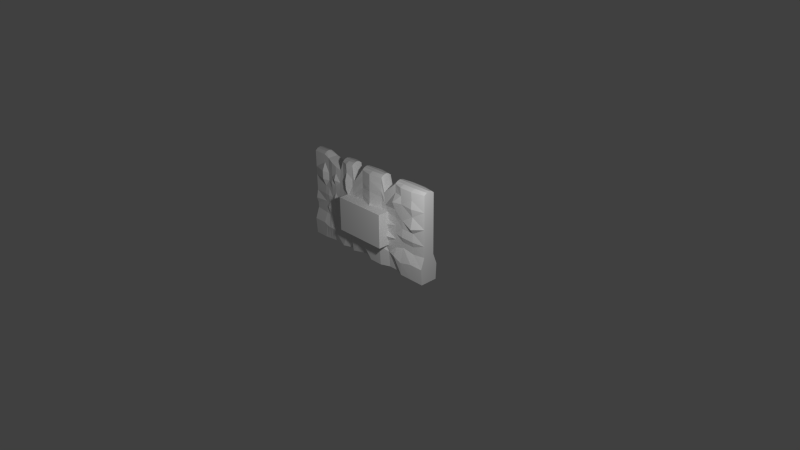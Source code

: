 # Source: wall_with_window.blend  (saved by Blender 2.77.0; exported with 4.5.12 LTS)
import bpy
from mathutils import Matrix  # noqa: F401  (used for matrix-valued properties, if any)

bpy.ops.wm.read_factory_settings(use_empty=True)
scene = bpy.context.scene
scene.name = 'Scene'

# ---- collections
col_collection_1 = bpy.data.collections.new('Collection 1'); scene.collection.children.link(col_collection_1)

# ---- materials (node trees are filled in below, after node groups)
mat_material = bpy.data.materials.new('Material')
mat_material.alpha_threshold = 0.0
mat_material.use_transparent_shadow = False
mat_material.roughness = 0.5

# ---- material node trees

# ---- world
world_world = bpy.data.worlds.new('World'); scene.world = world_world
world_world.color = (0.05088, 0.05088, 0.05088)
world_world.use_sun_shadow = False
world_world.sun_shadow_jitter_overblur = 0.0
world_world.cycles.sampling_method = 'NONE'
world_world.cycles.sample_map_resolution = 256

# ---- cameras
cam_camera = bpy.data.cameras.new('Camera')
cam_camera.clip_end = 100.0
cam_camera.lens = 35.0
cam_camera.sensor_width = 32.0
cam_camera.sensor_height = 18.0
cam_camera.ortho_scale = 7.314
cam_camera.dof.focus_distance = 0.0
cam_camera.dof.aperture_fstop = 128.0

# ---- lights
light_lamp = bpy.data.lights.new('Lamp', 'POINT')
light_lamp.transmission_factor = 0.0
light_lamp.cutoff_distance = 30.0
light_lamp.energy = 100.0
light_lamp.shadow_buffer_clip_start = 1.001
light_lamp.shadow_soft_size = 0.1
light_lamp.shadow_maximum_resolution = 0.006
light_lamp.use_absolute_resolution = True
light_lamp.cycles.use_multiple_importance_sampling = False

# ---- meshes
me_cube = bpy.data.meshes.new('Cube')
me_cube.from_pydata([(-1.0, -1.0, -1.0), (-1.0, -1.0, 1.0), (-1.0, 1.0, -1.0), (-1.0, 1.0, 1.0), (1.0, -1.0, -1.0), (1.0, -1.0, 1.0), (1.0, 1.0, -1.0), (1.0, 1.0, 1.0)], [], [(1, 3, 2, 0), (3, 7, 6, 2), (7, 5, 4, 6), (5, 1, 0, 4), (0, 2, 6, 4), (5, 7, 3, 1)])
me_cube.use_remesh_preserve_volume = False
me_cube.use_remesh_preserve_attributes = False
me_cube.use_mirror_vertex_groups = False
me_cube.update()
me_cube_002 = bpy.data.meshes.new('Cube.002')
me_cube_002.from_pydata([(-1.0, -1.725, -0.6357), (-1.0, 1.725, -0.6357), (-1.0, 1.56, -1.0), (-1.0, -1.572, -1.0), (-1.0, 1.0, -0.3861), (-0.8182, 1.56, -1.0), (-0.8182, -1.572, -1.0), (-1.0, -1.0, -0.3861), (-0.8182, 1.0, -0.4179), (-0.8182, 1.725, -0.6357), (-0.8182, -1.725, -0.6357), (-0.8182, -1.0, -0.4179), (-1.0, 1.0, -0.2592), (-0.8182, 1.0, -0.2592), (-0.7686, 1.725, -0.6724), (-0.7727, 1.47, -1.0), (-0.7686, -1.725, -0.6724), (-0.8182, -1.0, -0.2592), (-1.0, -1.0, -0.2592), (-0.7646, 0.9464, -0.4298), (-0.7727, -1.482, -1.0), (-0.7646, -0.9464, -0.4298), (-1.0, 1.301, -0.1324), (-0.8182, 1.0, -0.1324), (-0.7605, 1.231, -0.2592), (-0.7191, 1.725, -0.6957), (-0.7273, 1.381, -1.0), (-0.7191, -1.725, -0.6957), (-0.8182, -1.0, -0.1324), (-0.7605, -1.231, -0.2592), (-1.0, -1.301, -0.1324), (-0.7564, 1.0, -0.1324), (-0.7028, 1.0, -0.2592), (-0.7273, -1.392, -1.0), (-0.7564, -1.0, -0.1324), (-0.7028, -1.0, -0.2592), (-1.0, 1.0, 0.05635), (-0.8182, 1.161, 0.05635), (-0.7109, 0.8927, -0.3861), (-0.6696, 1.725, -0.6957), (-0.6818, 1.291, -1.0), (-0.7109, -0.8927, -0.3861), (-0.6696, -1.725, -0.6957), (-1.0, -1.0, 0.05635), (-0.8182, -1.161, 0.05635), (-0.7537, 1.181, 0.04665), (-0.6946, 1.0, -0.1324), (-0.6573, 0.8391, -0.4378), (-0.6818, -1.302, -1.0), (-0.7537, -1.181, 0.04665), (-0.6946, -1.0, -0.1324), (-0.6573, -0.8391, -0.4378), (-1.0, 1.0, 0.2451), (-0.8182, 1.0, 0.2451), (-0.751, 1.0, 0.2257), (-0.6892, 1.03, 0.03696), (-0.6328, 1.0, -0.1324), (-0.6451, 1.176, -0.2592), (-0.62, 1.725, -0.6957), (-0.6364, 1.201, -1.0), (-0.62, -1.725, -0.6957), (-0.8182, -1.0, 0.2451), (-0.6892, -1.03, 0.03696), (-0.751, -1.0, 0.2257), (-0.6328, -1.0, -0.1324), (-0.6451, -1.176, -0.2592), (-1.0, -1.0, 0.2451), (-0.5874, 1.0, -0.2592), (-0.6364, -1.213, -1.0), (-0.5874, -1.0, -0.2592), (-1.0, 1.0, 0.4338), (-0.7482, 1.0, 0.4047), (-0.6837, 1.059, 0.2063), (-0.6037, 0.7855, -0.4378), (-0.6247, 1.365, 0.02726), (-0.4545, 1.56, -1.0), (-0.6037, -0.7855, -0.4378), (-0.4545, -1.572, -1.0), (-1.0, -1.0, 0.4338), (-0.7482, -1.0, 0.4047), (-0.6837, -1.059, 0.2063), (-0.6247, -1.365, 0.02726), (-0.8182, 1.6, 0.4338), (-0.6165, 1.059, 0.1869), (-0.4545, 1.0, -0.3861), (-0.5602, 1.0, 0.01756), (-0.5711, 1.0, -0.1324), (-0.4545, 1.725, -0.6357), (-0.4545, -1.0, -0.3861), (-0.4545, -1.725, -0.6357), (-0.8182, -1.6, 0.4338), (-0.6165, -1.059, 0.1869), (-0.5602, -1.0, 0.01756), (-0.5711, -1.0, -0.1324), (-1.0, 1.0, 0.6225), (-0.6783, 1.213, 0.3756), (-0.7455, 1.0, 0.5837), (-0.6084, 1.089, 0.3465), (-0.4545, 1.0, -0.1324), (-0.4545, 1.121, -0.2592), (-0.3636, 1.725, -0.6357), (-0.3636, 1.095, -1.0), (-0.3636, -1.725, -0.6357), (-1.0, -1.0, 0.6225), (-0.7455, -1.0, 0.5837), (-0.6783, -1.213, 0.3756), (-0.6084, -1.089, 0.3465), (-0.4545, -1.0, -0.1324), (-0.4545, -1.121, -0.2592), (-0.8182, 1.6, 0.6225), (-0.6729, 1.119, 0.545), (-0.5384, 1.0, 0.3174), (-0.5493, 1.0, 0.1675), (-0.3636, 1.0, -0.2592), (-0.3636, -1.107, -1.0), (-0.8182, -1.6, 0.6225), (-0.6729, -1.119, 0.545), (-0.5384, -1.0, 0.3174), (-0.5493, -1.0, 0.1675), (-0.3636, -1.0, -0.2592), (-1.0, 1.0, 0.8113), (-0.8182, 1.0, 0.8113), (-0.6674, 1.149, 0.7143), (-0.5275, 1.0, 0.4674), (-0.3636, 1.0, -0.3861), (-0.4545, 1.127, 0.05635), (-0.2727, 1.725, -0.6317), (-0.2727, 0.6299, -1.0), (-0.3636, -1.0, -0.3861), (-0.2727, -1.725, -0.6317), (-0.8182, -1.0, 0.8113), (-0.6674, -1.149, 0.7143), (-0.5275, -1.0, 0.4674), (-0.4545, -1.127, 0.05635), (-1.0, -1.0, 0.8113), (-0.6002, 1.5, 0.5062), (-0.592, 1.149, 0.6658), (-0.7428, 1.0, 0.7628), (-0.4545, 1.0, 0.2451), (-0.4545, 1.0, 0.4338), (-0.3554, 1.0, -0.3915), (-0.3554, 1.253, -0.4785), (-0.2884, 1.125, -0.4785), (-0.3636, 1.057, 0.05635), (-0.3636, 1.0, -0.1324), (-0.3554, 1.0, -0.2761), (-0.2727, 1.128, -0.4785), (-0.2727, -0.6414, -1.0), (-0.2884, -1.125, -0.4785), (-0.3554, -1.253, -0.4785), (-0.3554, -1.0, -0.3915), (-0.2727, -1.128, -0.4785), (-0.7428, -1.0, 0.7628), (-0.592, -1.149, 0.6658), (-0.6002, -1.5, 0.5062), (-0.4545, -1.0, 0.4338), (-0.4545, -1.0, 0.2451), (-0.3636, -1.057, 0.05635), (-0.3636, -1.0, -0.1324), (-0.3554, -1.0, -0.2592), (-0.3554, -1.0, -0.3746), (-1.0, 0.0, 1.062), (-1.0, 1.0, 1.0), (-0.5839, 1.178, 0.8254), (-0.662, 1.178, 0.8836), (-0.7401, 1.0, 0.9418), (-0.4545, 1.0, 0.6225), (-0.3636, 1.114, 0.2451), (-0.3554, 1.019, -0.2592), (-0.3554, 1.019, -0.1438), (-0.255, 1.56, -1.0), (-0.2695, 1.128, -0.4785), (-0.2546, 1.725, -0.6317), (-0.2546, -1.725, -0.6317), (-0.2695, -1.128, -0.4785), (-0.255, -1.572, -1.0), (-1.0, -1.0, 1.0), (-0.7401, -1.0, 0.9418), (-0.662, -1.178, 0.8836), (-0.5839, -1.178, 0.8254), (-0.4545, -1.0, 0.6225), (-0.3636, -1.114, 0.2451), (-0.3554, -1.0, -0.1438), (-1.0, -0.5, 1.047), (-1.0, 0.5, 1.049), (-0.8182, 1.0, 1.0), (-0.5058, 1.0, 0.7672), (-0.5166, 1.0, 0.6173), (-0.3636, 1.588, 0.4338), (-0.3554, 1.0, -0.115), (-0.3554, 1.05, 0.05206), (-0.3554, 1.051, 0.07017), (-0.3554, 1.101, 0.2382), (-0.2543, 1.128, -0.4785), (-0.2543, -1.128, -0.4785), (-0.8182, -1.0, 1.0), (-0.5058, -1.0, 0.7672), (-0.5166, -1.0, 0.6173), (-0.3636, -1.588, 0.4338), (-0.3554, -1.101, 0.2382), (-0.3554, -1.051, 0.07017), (-0.3554, -1.05, 0.05206), (-0.3554, -1.0, -0.115), (-0.8182, 0.0, 1.062), (-0.8182, 0.5, 1.049), (-0.4545, 1.0, 0.8113), (-0.3636, 1.665, 0.6225), (-0.3554, 1.102, 0.2557), (-0.08213, 1.725, -0.6357), (-0.2245, 1.125, -0.4785), (-0.08213, 0.6439, -1.0), (-0.08213, -1.725, -0.6357), (-0.2245, -1.125, -0.4785), (-0.8182, -0.5, 1.047), (-0.3636, -1.665, 0.6225), (-0.4545, -1.0, 0.8113), (-0.3554, -1.102, 0.2557), (-0.2824, 1.0, 0.5094), (-0.3463, 1.089, 0.3015), (-0.3554, 1.177, 0.3015), (-0.3554, 1.102, 0.2718), (-0.3636, 1.284, 0.8113), (-0.2792, 1.0, 0.673), (-0.08213, 1.268, -0.4785), (-0.08213, -0.6554, -1.0), (-0.08213, -1.268, -0.4785), (-0.4545, 0.0, 1.062), (-0.3554, -1.102, 0.2718), (-0.3554, -1.177, 0.3015), (-0.3463, -1.089, 0.3015), (-0.2824, -1.0, 0.5094), (-0.2792, -1.0, 0.673), (-0.3636, -1.284, 0.8113), (-0.4545, 1.0, 1.0), (-0.2856, 1.0, 0.3459), (-0.32, 1.05, 0.3015), (0.08376, 1.56, -1.0), (0.03341, 1.633, -0.4785), (0.08376, -1.572, -1.0), (0.03341, -1.633, -0.4785), (-0.4545, -0.5, 1.047), (-0.4545, 0.5, 1.049), (-0.4545, -1.0, 1.0), (-0.32, -1.05, 0.3015), (-0.2856, -1.0, 0.3459), (-0.2523, 1.0, 0.4547), (-0.2526, 1.0, 0.3628), (-0.2865, 1.0, 0.3015), (-0.3636, 1.341, 1.0), (-0.2759, 1.0, 0.8365), (0.08376, 1.725, -0.6012), (0.08376, 1.64, -0.4785), (0.08376, -1.725, -0.6012), (0.08376, -1.64, -0.4785), (-0.3636, 0.0, 1.062), (-0.2523, -1.0, 0.4547), (-0.2865, -1.0, 0.3015), (-0.2526, -1.0, 0.3628), (-0.2759, -1.0, 0.8365), (-0.3636, -1.341, 1.0), (-0.3636, 0.6703, 1.049), (-0.2521, 1.0, 0.5465), (-0.2662, 1.0, 0.3015), (-0.2528, 1.0, 0.3015), (-0.2727, 1.0, 1.0), (0.2656, 1.56, -1.0), (0.172, 1.657, -0.4785), (0.2656, 1.725, -0.5511), (0.2656, -1.572, -1.0), (0.2656, -1.725, -0.5511), (0.172, -1.657, -0.4785), (-0.3636, -0.6703, 1.047), (-0.2521, -1.0, 0.5465), (-0.2662, -1.0, 0.3015), (-0.2528, -1.0, 0.3015), (-0.2727, -1.0, 1.0), (-0.08213, 1.0, 0.5923), (-0.08213, 1.053, 0.7282), (-0.08213, 1.166, 0.4563), (-0.2248, 1.027, 0.3015), (-0.2518, 1.0, 0.6384), (0.2656, 1.406, -0.4785), (0.2656, -1.406, -0.4785), (-0.2727, -0.5, 1.047), (-0.2727, 0.5, 1.049), (-0.08213, -1.053, 0.7282), (-0.08213, -1.0, 0.5923), (-0.2248, -1.027, 0.3015), (-0.08213, -1.166, 0.4563), (-0.2518, -1.0, 0.6384), (-0.08213, 1.0, 0.8641), (-0.08213, 1.0, 0.3204), (-0.1476, 1.0, 0.3015), (0.3794, 1.725, -0.6357), (0.3114, 1.406, -0.4785), (0.3892, 0.3226, -1.0), (0.3794, -1.032, -0.6357), (0.3077, -1.012, -0.4785), (-0.2727, 0.0, 1.062), (-0.08213, -1.0, 0.8641), (-0.1476, -1.0, 0.3015), (-0.08213, -1.0, 0.3204), (0.08376, 1.51, 0.6212), (0.08376, 1.455, 0.8737), (0.08376, 1.565, 0.3686), (-0.1051, 1.0, 0.3015), (-0.08213, 1.0, 1.0), (0.3733, 1.268, -0.4785), (0.3892, -0.9229, -1.0), (0.3733, -1.012, -0.4785), (0.08376, -1.51, 0.6212), (0.08376, -1.455, 0.8737), (-0.1051, -1.0, 0.3015), (0.08376, -1.565, 0.3686), (-0.08213, -1.0, 1.0), (0.08376, 1.537, 0.4949), (0.08376, 1.482, 0.7475), (0.08376, 1.427, 1.0), (-0.08213, 1.0, 0.3015), (0.02324, 1.359, 0.3015), (-0.08213, 0.5, 1.049), (0.5128, 0.3226, -1.0), (0.3748, 1.266, -0.4785), (0.3748, 1.0, -0.3887), (0.5128, 1.0, -0.4576), (0.5128, -0.9229, -1.0), (0.5128, -1.0, -0.4576), (0.3748, -1.0, -0.3887), (0.3748, -1.012, -0.4785), (0.08376, -1.482, 0.7475), (0.08376, -1.427, 1.0), (0.08376, -1.537, 0.4949), (-0.08213, -1.0, 0.3015), (0.02324, -1.359, 0.3015), (-0.08213, -0.5, 1.047), (0.2656, 1.0, 0.5546), (0.2656, 1.122, 0.7031), (0.2656, 1.0, 0.8515), (0.08376, 1.697, 0.3015), (0.2656, 1.0, 0.4062), (-0.08213, 0.0, 1.062), (0.08376, 0.7136, 1.049), (0.5128, 1.836, -0.6357), (0.3748, 1.0, -0.3815), (0.5128, 1.0, -0.2592), (0.5128, -1.637, -0.6357), (0.5128, -1.0, -0.2592), (0.3748, -1.0, -0.3815), (0.2656, -1.122, 0.7031), (0.2656, -1.0, 0.8515), (0.2656, -1.0, 0.5546), (0.08376, -1.697, 0.3015), (0.2656, -1.0, 0.4062), (0.08376, -0.7136, 1.047), (0.2656, 1.0, 1.0), (0.1309, 1.419, 0.3015), (0.1939, 1.223, 0.3015), (0.2656, 1.0, 0.3015), (0.08376, 0.0, 1.062), (0.6364, 1.56, -1.0), (0.6364, 1.725, -0.7091), (0.3748, 1.45, -0.2592), (0.6364, 1.0, -0.3861), (0.6364, -1.572, -1.0), (0.6364, -1.0, -0.3861), (0.3748, -1.45, -0.2592), (0.2656, -1.0, 1.0), (0.1309, -1.419, 0.3015), (0.2656, -1.0, 0.3015), (0.1939, -1.223, 0.3015), (0.3208, 1.0, 0.3015), (0.3263, 1.0, 0.3015), (0.3243, 1.0, 0.4208), (0.3178, 1.0, 0.5592), (0.3114, 1.0, 0.6975), (0.2943, 1.0, 0.3015), (0.2656, 0.5, 1.049), (0.3748, 1.0, -0.1516), (0.6364, 1.0, -0.2592), (0.6364, -1.725, -0.7091), (0.6364, -1.0, -0.2592), (0.3748, -1.0, -0.1516), (0.3243, -1.0, 0.4208), (0.3178, -1.0, 0.5592), (0.3114, -1.0, 0.6975), (0.3263, -1.0, 0.3015), (0.3208, -1.0, 0.3015), (0.2943, -1.0, 0.3015), (0.2656, -0.5, 1.047), (0.3299, 1.0, 0.3015), (0.2656, 0.0, 1.062), (0.8182, 1.56, -1.0), (0.8182, 1.725, -0.6357), (0.3748, 1.0, -0.1324), (0.5128, 1.0, -0.1324), (0.8182, 1.0, -0.2592), (0.8182, -1.572, -1.0), (0.8182, -1.725, -0.6357), (0.8182, -1.0, -0.2592), (0.5128, -1.0, -0.1324), (0.3748, -1.0, -0.1324), (0.3299, -1.0, 0.3015), (0.5128, 1.193, 0.4338), (0.3536, 1.024, 0.3015), (0.5128, 1.0, 0.8113), (0.8182, 1.0, -0.4298), (0.3748, 1.0, -0.1038), (0.5128, 1.0, 0.05635), (0.6364, 1.305, -0.1324), (0.8182, -1.0, -0.4298), (0.6364, -1.305, -0.1324), (0.5128, -1.0, 0.05635), (0.3748, -1.0, -0.1038), (0.5128, -1.0, 0.8113), (0.3536, -1.024, 0.3015), (0.5128, -1.193, 0.4338), (0.5128, 1.739, 0.6225), (0.5128, 1.0, 0.2451), (0.3748, 1.0, 0.2735), (0.3748, 1.029, 0.3015), (0.5128, 1.0, 1.0), (1.0, 1.56, -1.0), (1.0, 1.725, -0.6357), (0.3748, 1.227, 0.0152), (0.6364, 1.082, 0.05635), (1.0, 1.0, -0.3861), (0.8182, 1.305, -0.1324), (1.0, -1.572, -1.0), (1.0, -1.725, -0.6357), (0.8182, -1.305, -0.1324), (1.0, -1.0, -0.3861), (0.6364, -1.082, 0.05635), (0.3748, -1.227, 0.0152), (0.5128, -1.739, 0.6225), (0.5128, -1.0, 0.2451), (0.3748, -1.029, 0.3015), (0.3748, -1.0, 0.2735), (0.5128, -1.0, 1.0), (0.6364, 1.329, 0.6225), (0.6364, 1.164, 0.2451), (0.3748, 1.0, 0.1658), (0.6364, 1.411, 0.8113), (0.5128, 0.5, 1.049), (0.5128, 0.0, 1.062), (0.3748, 1.0, 0.1254), (1.0, 1.0, -0.2592), (1.0, 1.0, -0.1324), (1.0, -1.0, -0.1324), (1.0, -1.0, -0.2592), (0.3748, -1.0, 0.1254), (0.6364, -1.411, 0.8113), (0.3748, -1.0, 0.1658), (0.6364, -1.164, 0.2451), (0.6364, -1.329, 0.6225), (0.5128, -0.5, 1.047), (0.6364, 1.247, 0.4338), (0.6364, 0.7465, 1.049), (0.6364, 1.493, 1.0), (0.8182, 1.082, 0.05635), (0.8182, -1.082, 0.05635), (0.6364, -1.247, 0.4338), (0.6364, -1.493, 1.0), (0.6364, -0.7465, 1.047), (0.8182, 1.247, 0.4338), (0.8182, 1.411, 0.8113), (0.6364, 0.0, 1.062), (1.0, 1.0, 0.05635), (1.0, -1.0, 0.05635), (0.8182, -1.411, 0.8113), (0.8182, -1.247, 0.4338), (0.8182, 1.58, 0.6225), (0.8182, 1.725, 0.1711), (0.8182, 0.7465, 1.049), (0.8182, 1.493, 1.0), (1.0, 1.0, 0.2451), (1.0, -1.0, 0.2451), (0.8182, -1.725, 0.1711), (0.8182, -1.58, 0.6225), (0.8182, -1.493, 1.0), (0.8182, -0.7465, 1.047), (0.8182, 0.0, 1.062), (1.0, 1.0, 0.6225), (1.0, 1.0, 1.0), (1.0, -1.0, 0.6225), (1.0, -1.0, 1.0), (1.0, 1.0, 0.4338), (1.0, 1.0, 0.8113), (1.0, 0.5, 1.049), (1.0, -1.0, 0.4338), (1.0, -1.0, 0.8113), (1.0, -0.5, 1.047), (1.0, 0.0, 1.062)], [], [(0, 1, 2), (3, 0, 2), (4, 1, 0), (2, 1, 5), (2, 5, 3), (3, 6, 0), (7, 4, 0), (1, 4, 8), (1, 9, 5), (5, 6, 3), (6, 10, 0), (7, 0, 11), (12, 4, 7), (9, 1, 8), (8, 4, 13), (5, 9, 14), (5, 15, 6), (10, 6, 16), (0, 10, 11), (7, 11, 17), (18, 12, 7), (4, 12, 13), (9, 8, 14), (8, 13, 19), (15, 5, 14), (15, 20, 6), (10, 16, 11), (6, 20, 16), (18, 7, 17), (11, 21, 17), (22, 12, 18), (13, 12, 23), (8, 19, 14), (13, 24, 19), (15, 14, 25), (15, 26, 20), (16, 21, 11), (16, 20, 27), (18, 17, 28), (21, 29, 17), (30, 22, 18), (12, 22, 23), (13, 23, 31), (14, 19, 25), (24, 13, 31), (19, 24, 32), (26, 15, 25), (26, 33, 20), (16, 27, 21), (20, 33, 27), (30, 18, 28), (28, 17, 34), (29, 21, 35), (17, 29, 34), (36, 22, 30), (22, 36, 23), (23, 37, 31), (19, 38, 25), (24, 31, 32), (38, 19, 32), (26, 25, 39), (26, 40, 33), (27, 41, 21), (27, 33, 42), (30, 28, 43), (28, 34, 44), (29, 35, 34), (21, 41, 35), (43, 36, 30), (36, 37, 23), (37, 45, 31), (25, 38, 39), (31, 46, 32), (38, 32, 47), (40, 26, 39), (40, 48, 33), (27, 42, 41), (33, 48, 42), (28, 44, 43), (34, 49, 44), (35, 50, 34), (41, 51, 35), (52, 36, 43), (37, 36, 53), (45, 37, 54), (31, 45, 55), (38, 47, 39), (46, 31, 55), (32, 46, 56), (32, 57, 47), (40, 39, 58), (40, 59, 48), (42, 51, 41), (42, 48, 60), (43, 44, 61), (49, 34, 62), (44, 49, 63), (50, 35, 64), (34, 50, 62), (51, 65, 35), (66, 52, 43), (36, 52, 53), (37, 53, 54), (45, 54, 55), (39, 47, 58), (46, 55, 56), (57, 32, 56), (47, 57, 67), (59, 40, 58), (59, 68, 48), (42, 60, 51), (48, 68, 60), (66, 43, 61), (61, 44, 63), (49, 62, 63), (50, 64, 62), (35, 65, 64), (65, 51, 69), (70, 52, 66), (52, 70, 53), (54, 53, 71), (54, 72, 55), (47, 73, 58), (55, 74, 56), (57, 56, 67), (73, 47, 67), (59, 58, 75), (59, 75, 68), (60, 76, 51), (68, 77, 60), (66, 61, 78), (61, 63, 79), (62, 80, 63), (64, 81, 62), (65, 69, 64), (51, 76, 69), (78, 70, 66), (70, 82, 53), (54, 71, 72), (53, 82, 71), (55, 72, 83), (58, 73, 84), (74, 55, 83), (56, 74, 85), (56, 86, 67), (73, 67, 84), (58, 87, 75), (75, 77, 68), (76, 60, 88), (77, 89, 60), (61, 90, 78), (90, 61, 79), (63, 80, 79), (80, 62, 91), (81, 64, 92), (62, 81, 91), (69, 93, 64), (76, 88, 69), (94, 70, 78), (70, 94, 82), (71, 95, 72), (71, 82, 96), (83, 72, 97), (87, 58, 84), (74, 83, 85), (86, 56, 85), (67, 86, 98), (67, 99, 84), (75, 87, 100), (75, 101, 77), (60, 89, 88), (89, 77, 102), (78, 90, 103), (90, 79, 104), (80, 105, 79), (80, 91, 106), (81, 92, 91), (64, 93, 92), (93, 69, 107), (88, 108, 69), (103, 94, 78), (94, 109, 82), (95, 71, 110), (72, 95, 97), (71, 96, 110), (82, 109, 96), (83, 97, 111), (87, 84, 100), (83, 112, 85), (86, 85, 98), (99, 67, 98), (84, 99, 113), (101, 75, 100), (101, 114, 77), (89, 102, 88), (77, 114, 102), (90, 115, 103), (115, 90, 104), (104, 79, 116), (105, 80, 106), (79, 105, 116), (106, 91, 117), (92, 118, 91), (93, 107, 92), (69, 108, 107), (108, 88, 119), (120, 94, 103), (109, 94, 121), (95, 110, 97), (110, 96, 122), (109, 121, 96), (112, 83, 111), (111, 97, 123), (84, 124, 100), (85, 112, 125), (85, 125, 98), (99, 98, 113), (124, 84, 113), (101, 100, 126), (101, 127, 114), (102, 128, 88), (102, 114, 129), (103, 115, 130), (115, 104, 130), (104, 116, 131), (105, 106, 116), (106, 117, 132), (91, 118, 117), (92, 133, 118), (107, 133, 92), (108, 119, 107), (88, 128, 119), (134, 120, 103), (94, 120, 121), (110, 135, 97), (110, 122, 136), (96, 137, 122), (121, 137, 96), (112, 111, 138), (111, 123, 139), (97, 135, 123), (100, 124, 140, 141, 142), (112, 138, 125), (98, 125, 143), (98, 144, 113), (140, 124, 113, 145), (127, 101, 126), (146, 126, 100, 142), (127, 147, 114), (128, 102, 148, 149, 150), (148, 102, 129, 151), (114, 147, 129), (134, 103, 130), (104, 152, 130), (152, 104, 131), (131, 116, 153), (106, 154, 116), (154, 106, 132), (117, 155, 132), (118, 156, 117), (133, 156, 118), (133, 107, 157), (119, 158, 107), (159, 119, 128, 160), (134, 161, 120), (120, 162, 121), (135, 110, 136), (136, 122, 163), (122, 137, 164), (137, 121, 165), (111, 139, 138), (123, 166, 139), (135, 136, 123), (125, 138, 167), (144, 98, 143), (143, 125, 167), (168, 113, 144, 169), (145, 113, 168), (127, 126, 170), (171, 172, 126, 146), (127, 170, 147), (160, 128, 150), (151, 129, 173, 174), (147, 175, 129), (134, 130, 176), (130, 152, 177), (152, 131, 178), (131, 153, 179), (116, 154, 153), (154, 132, 153), (156, 155, 117), (155, 180, 132), (156, 133, 181), (133, 157, 181), (107, 158, 157), (182, 158, 119, 159), (161, 134, 183), (120, 161, 184), (184, 162, 120), (162, 185, 121), (136, 163, 186), (122, 164, 163), (137, 165, 164), (121, 185, 165), (138, 139, 167), (123, 187, 166), (139, 166, 188), (136, 187, 123), (189, 144, 143, 190), (191, 143, 167, 192), (169, 144, 189), (126, 172, 170), (193, 172, 171), (170, 175, 147), (175, 173, 129), (174, 173, 194), (183, 134, 176), (130, 195, 176), (195, 130, 177), (177, 152, 178), (178, 131, 179), (179, 153, 196), (132, 197, 153), (156, 181, 155), (155, 198, 180), (132, 180, 197), (199, 181, 157, 200), (201, 157, 158, 202), (202, 158, 182), (203, 161, 183), (204, 184, 161), (185, 162, 184), (187, 136, 186), (186, 163, 179), (163, 164, 178), (164, 165, 177), (165, 185, 204), (139, 188, 167), (187, 205, 166), (166, 206, 188), (190, 143, 191), (167, 207, 192), (170, 172, 208), (209, 208, 172, 193), (170, 210, 175), (173, 175, 211), (194, 173, 211, 212), (213, 183, 176), (195, 213, 176), (213, 195, 177), (178, 164, 177), (179, 163, 178), (196, 186, 179), (153, 197, 196), (181, 198, 155), (198, 214, 180), (180, 215, 197), (216, 181, 199), (200, 157, 201), (213, 203, 183), (203, 204, 161), (204, 185, 184), (187, 186, 205), (203, 177, 165), (165, 204, 203), (167, 188, 217, 218, 219, 220), (166, 205, 221), (206, 166, 221), (188, 206, 222), (207, 167, 220), (210, 170, 208), (223, 208, 209), (210, 224, 175), (175, 224, 211), (212, 211, 225), (177, 203, 213), (196, 226, 186), (197, 215, 196), (198, 181, 227, 228, 229, 230), (214, 198, 231), (180, 214, 232), (215, 180, 232), (181, 216, 227), (186, 233, 205), (217, 188, 222), (234, 235, 218, 217), (205, 233, 221), (206, 221, 222), (210, 208, 236), (237, 208, 223), (210, 236, 224), (224, 238, 211), (225, 211, 239), (226, 196, 240), (186, 226, 241), (215, 242, 196), (198, 230, 231), (243, 244, 230, 229), (214, 231, 232), (215, 232, 242), (241, 233, 186), (217, 222, 245), (234, 217, 246), (235, 234, 247), (233, 248, 221), (221, 249, 222), (208, 250, 236), (251, 250, 208, 237), (236, 238, 224), (238, 252, 211), (239, 211, 252, 253), (254, 226, 240), (240, 196, 242), (226, 254, 241), (231, 230, 255), (256, 244, 243), (230, 244, 257), (231, 258, 232), (232, 259, 242), (241, 260, 233), (246, 217, 245), (245, 222, 261), (262, 234, 246, 263), (247, 234, 262), (260, 248, 233), (221, 248, 264), (249, 221, 264), (222, 249, 261), (236, 250, 265), (266, 267, 250, 251), (236, 265, 238), (238, 268, 252), (253, 252, 269, 270), (271, 254, 240), (271, 240, 242), (254, 260, 241), (231, 255, 272), (230, 257, 255), (273, 244, 256), (274, 257, 244, 273), (258, 231, 272), (232, 258, 275), (259, 232, 275), (259, 271, 242), (246, 245, 276), (245, 261, 277), (263, 246, 278, 279), (264, 248, 260), (249, 264, 280), (261, 249, 280), (250, 267, 265), (281, 267, 266), (265, 268, 238), (268, 269, 252), (270, 269, 282), (271, 283, 254), (284, 260, 254), (255, 285, 272), (257, 286, 255), (287, 288, 257, 274), (258, 272, 289), (275, 258, 289), (259, 275, 271), (246, 276, 278), (245, 277, 276), (261, 290, 277), (279, 278, 291, 292), (284, 264, 260), (280, 264, 284), (261, 280, 290), (265, 267, 293), (294, 267, 281), (265, 295, 268), (269, 268, 296), (282, 269, 296, 297), (275, 283, 271), (283, 298, 254), (298, 284, 254), (286, 285, 255), (285, 299, 272), (288, 286, 257), (300, 301, 288, 287), (272, 299, 289), (283, 275, 289), (278, 276, 302), (276, 277, 302), (277, 290, 303), (291, 278, 304), (292, 291, 305), (280, 284, 298), (280, 306, 290), (295, 265, 293), (307, 293, 267, 294), (295, 308, 268), (268, 308, 296), (297, 296, 309), (289, 298, 283), (286, 310, 285), (299, 285, 311), (286, 288, 310), (312, 301, 300), (301, 313, 288), (299, 314, 289), (315, 278, 302), (277, 316, 302), (316, 277, 303), (303, 290, 317), (318, 291, 304, 319), (278, 315, 304), (305, 291, 318), (298, 289, 280), (320, 306, 280), (290, 306, 317), (295, 293, 321), (293, 307, 322, 323, 324), (295, 321, 308), (308, 325, 296), (309, 296, 326, 327, 328), (310, 329, 285), (299, 311, 330), (285, 329, 311), (288, 331, 310), (332, 301, 312), (333, 313, 301, 332), (313, 331, 288), (314, 299, 330), (334, 289, 314), (315, 302, 335), (302, 316, 336), (316, 303, 336), (303, 317, 337), (319, 304, 338), (304, 315, 339), (289, 340, 280), (280, 340, 320), (320, 341, 306), (341, 317, 306), (293, 342, 321), (342, 293, 324), (343, 344, 324, 323), (321, 325, 308), (325, 345, 296), (296, 345, 326), (327, 326, 346, 347), (329, 310, 348), (311, 349, 330), (329, 348, 311), (310, 331, 350), (351, 313, 333), (331, 313, 352), (330, 353, 314), (353, 334, 314), (340, 289, 334), (339, 315, 335), (335, 302, 336), (303, 337, 336), (317, 354, 337), (338, 304, 355), (356, 304, 339, 357), (340, 358, 320), (358, 341, 320), (354, 317, 341), (321, 342, 359), (342, 324, 360), (361, 344, 343), (324, 344, 362), (325, 321, 363), (325, 363, 345), (326, 345, 364), (326, 364, 346), (347, 346, 365), (310, 350, 348), (348, 349, 311), (349, 366, 330), (331, 352, 350), (367, 313, 351), (368, 352, 313, 369), (330, 366, 353), (353, 358, 334), (358, 340, 334), (370, 339, 335, 371), (335, 336, 372), (336, 337, 373), (337, 354, 374), (355, 304, 356), (357, 339, 375), (376, 341, 358), (376, 354, 341), (321, 359, 363), (342, 360, 359), (324, 362, 360), (377, 344, 361), (344, 378, 362), (363, 379, 345), (345, 379, 364), (364, 380, 346), (365, 346, 381), (348, 350, 382), (349, 348, 383), (366, 349, 384), (385, 350, 352, 386), (369, 313, 367), (387, 352, 368), (366, 388, 353), (353, 388, 358), (375, 339, 370), (371, 335, 372, 389), (372, 336, 373), (373, 337, 374), (374, 354, 376), (390, 376, 358), (359, 391, 363), (359, 360, 391), (360, 362, 392), (393, 394, 344, 377), (344, 394, 378), (362, 378, 395), (363, 396, 379), (379, 397, 364), (380, 364, 398), (346, 380, 399), (381, 346, 399, 400), (348, 382, 383), (401, 382, 350, 385), (349, 383, 384), (388, 366, 384), (386, 352, 387), (388, 390, 358), (389, 372, 402, 403), (372, 373, 404), (373, 374, 404), (374, 376, 390), (391, 396, 363), (360, 392, 391), (362, 405, 392), (406, 407, 394, 393), (394, 408, 378), (405, 362, 395), (378, 408, 395), (396, 397, 379), (397, 409, 364), (380, 398, 410), (364, 409, 398), (380, 410, 399), (400, 399, 411, 412), (383, 382, 413), (414, 415, 382, 401), (383, 413, 384), (384, 390, 388), (372, 416, 402), (403, 402, 417, 418, 419), (416, 372, 404), (374, 420, 404), (390, 384, 374), (391, 421, 396), (391, 392, 421), (392, 405, 422), (423, 407, 406), (394, 407, 424), (408, 394, 424), (405, 395, 425), (408, 426, 395), (396, 427, 397), (397, 428, 409), (398, 429, 410), (409, 430, 398), (399, 410, 431), (411, 399, 431), (412, 411, 432), (382, 433, 413), (434, 415, 414, 435, 436), (415, 433, 382), (413, 437, 384), (402, 416, 438), (417, 402, 439), (418, 417, 440), (416, 404, 441), (442, 420, 374), (404, 420, 441), (384, 443, 374), (421, 427, 396), (392, 422, 421), (405, 425, 422), (444, 407, 423), (407, 417, 424), (408, 424, 426), (395, 445, 425), (395, 426, 446), (427, 428, 397), (428, 430, 409), (429, 398, 447), (410, 429, 431), (430, 448, 398), (411, 431, 434), (432, 411, 449), (413, 433, 450), (451, 434, 436), (434, 452, 415), (433, 415, 453), (413, 450, 437), (454, 384, 437), (455, 402, 438), (438, 416, 441), (417, 439, 424), (402, 455, 439), (440, 417, 407, 444), (374, 443, 442), (442, 456, 420), (420, 457, 441), (443, 384, 454), (428, 427, 421), (422, 428, 421), (425, 430, 422), (424, 458, 426), (445, 395, 446), (445, 448, 425), (426, 458, 446), (430, 428, 422), (429, 447, 459), (398, 448, 447), (429, 459, 431), (448, 430, 425), (449, 411, 434, 451), (431, 452, 434), (433, 453, 450), (452, 460, 415), (415, 460, 453), (450, 461, 437), (462, 454, 437), (455, 438, 463), (438, 441, 464), (424, 439, 458), (439, 455, 463), (443, 465, 442), (465, 456, 442), (456, 457, 420), (441, 457, 464), (465, 443, 454), (446, 447, 445), (447, 448, 445), (458, 466, 446), (447, 467, 459), (431, 459, 452), (450, 453, 468), (460, 452, 469), (460, 469, 453), (450, 468, 461), (461, 462, 437), (462, 465, 454), (438, 470, 463), (470, 438, 464), (439, 471, 458), (471, 439, 463), (472, 456, 465), (473, 457, 456), (457, 473, 464), (467, 447, 446), (466, 458, 474), (466, 467, 446), (459, 467, 475), (459, 476, 452), (453, 477, 468), (452, 476, 469), (469, 477, 453), (468, 478, 461), (479, 462, 461), (480, 465, 462), (463, 470, 481), (470, 464, 481), (458, 471, 474), (471, 463, 474), (480, 472, 465), (472, 473, 456), (464, 473, 482), (474, 475, 466), (475, 467, 466), (476, 459, 475), (477, 483, 468), (476, 475, 469), (477, 469, 483), (478, 468, 484), (478, 479, 461), (479, 480, 462), (485, 463, 481), (464, 486, 481), (463, 485, 474), (487, 472, 480), (482, 473, 472), (486, 464, 482), (488, 475, 474), (483, 489, 468), (475, 488, 469), (469, 488, 483), (478, 484, 479), (468, 489, 484), (479, 490, 480), (481, 483, 485), (486, 489, 481), (485, 488, 474), (491, 487, 480), (487, 482, 472), (487, 486, 482), (489, 483, 481), (483, 488, 485), (484, 490, 479), (490, 484, 489), (490, 491, 480), (486, 491, 489), (491, 486, 487), (489, 491, 490), (228, 227, 216, 199, 200, 201, 202, 182, 159, 160, 150, 149, 141, 140, 145, 168, 169, 189, 190, 191, 192, 207, 220, 219), (435, 414, 401, 385, 386, 387, 368, 369, 367, 351, 333, 332, 312, 300, 287, 274, 273, 256, 243, 229, 228, 219, 218, 235, 247, 262, 263, 279, 292, 305, 318, 319, 338, 355, 356, 357, 375, 370, 371, 389, 403, 419), (149, 148, 151, 174, 194, 212, 225, 239, 253, 270, 282, 297, 309, 328, 322, 307, 294, 281, 266, 251, 237, 223, 209, 193, 171, 146, 142, 141), (419, 418, 440, 444, 423, 406, 393, 377, 361, 343, 323, 322, 328, 327, 347, 365, 381, 400, 412, 432, 449, 451, 436, 435)])
_uv = me_cube_002.uv_layers.new(name='UVMap')
_uv.uv.foreach_set('vector', [0.01525, 0.5106, 0.1065, 0.5566, 0.1081, 0.465, 0.02686, 0.4206, 0.01525, 0.5106, 0.1081, 0.465, 0.08361, 0.6106, 0.1065, 0.5566, 0.01525, 0.5106, 0.1081, 0.465, 0.1065, 0.5566, 0.1668, 0.438, 0.1081, 0.465, 0.1668, 0.438, 0.02686, 0.4206, 0.02686, 0.4206, 0.08578, 0.3916, 0.01525, 0.5106, 0.03002, 0.5851, 0.08361, 0.6106, 0.01525, 0.5106, 0.1065, 0.5566, 0.08361, 0.6106, 0.1442, 0.578, 0.1065, 0.5566, 0.166, 0.5315, 0.1668, 0.438, 0.1668, 0.438, 0.08578, 0.3916, 0.02686, 0.4206, 0.08578, 0.3916, 0.075, 0.4832, 0.01525, 0.5106, 0.03002, 0.5851, 0.01525, 0.5106, 0.09089, 0.5511, 0.08139, 0.6434, 0.08361, 0.6106, 0.03002, 0.5851, 0.166, 0.5315, 0.1065, 0.5566, 0.1442, 0.578, 0.1442, 0.578, 0.08361, 0.6106, 0.1418, 0.6197, 0.1668, 0.438, 0.166, 0.5315, 0.1832, 0.5151, 0.1668, 0.438, 0.1797, 0.4298, 0.08578, 0.3916, 0.075, 0.4832, 0.08578, 0.3916, 0.09245, 0.4659, 0.01525, 0.5106, 0.075, 0.4832, 0.09089, 0.5511, 0.03002, 0.5851, 0.09089, 0.5511, 0.08803, 0.5936, 0.02744, 0.6185, 0.08139, 0.6434, 0.03002, 0.5851, 0.08361, 0.6106, 0.08139, 0.6434, 0.1418, 0.6197, 0.166, 0.5315, 0.1442, 0.578, 0.1832, 0.5151, 0.1442, 0.578, 0.1418, 0.6197, 0.1613, 0.5667, 0.1797, 0.4298, 0.1668, 0.438, 0.1832, 0.5151, 0.1797, 0.4298, 0.1034, 0.3855, 0.08578, 0.3916, 0.075, 0.4832, 0.09245, 0.4659, 0.09089, 0.5511, 0.08578, 0.3916, 0.1034, 0.3855, 0.09245, 0.4659, 0.02744, 0.6185, 0.03002, 0.5851, 0.08803, 0.5936, 0.09089, 0.5511, 0.1109, 0.5408, 0.08803, 0.5936, 0.0871, 0.68, 0.08139, 0.6434, 0.02744, 0.6185, 0.1418, 0.6197, 0.08139, 0.6434, 0.1399, 0.6535, 0.1442, 0.578, 0.1613, 0.5667, 0.1832, 0.5151, 0.1418, 0.6197, 0.1677, 0.6149, 0.1613, 0.5667, 0.1797, 0.4298, 0.1832, 0.5151, 0.2004, 0.5019, 0.1797, 0.4298, 0.1927, 0.4215, 0.1034, 0.3855, 0.09245, 0.4659, 0.1109, 0.5408, 0.09089, 0.5511, 0.09245, 0.4659, 0.1034, 0.3855, 0.1098, 0.4519, 0.02744, 0.6185, 0.08803, 0.5936, 0.08571, 0.6281, 0.1109, 0.5408, 0.1015, 0.5823, 0.08803, 0.5936, 0.01641, 0.6485, 0.0871, 0.68, 0.02744, 0.6185, 0.08139, 0.6434, 0.0871, 0.68, 0.1399, 0.6535, 0.1418, 0.6197, 0.1399, 0.6535, 0.1612, 0.6454, 0.1832, 0.5151, 0.1613, 0.5667, 0.2004, 0.5019, 0.1677, 0.6149, 0.1418, 0.6197, 0.1612, 0.6454, 0.1613, 0.5667, 0.1677, 0.6149, 0.1818, 0.604, 0.1927, 0.4215, 0.1797, 0.4298, 0.2004, 0.5019, 0.1927, 0.4215, 0.1211, 0.3794, 0.1034, 0.3855, 0.09245, 0.4659, 0.1098, 0.4519, 0.1109, 0.5408, 0.1034, 0.3855, 0.1211, 0.3794, 0.1098, 0.4519, 0.01641, 0.6485, 0.02744, 0.6185, 0.08571, 0.6281, 0.08571, 0.6281, 0.08803, 0.5936, 0.1071, 0.6196, 0.1015, 0.5823, 0.1109, 0.5408, 0.1281, 0.5771, 0.08803, 0.5936, 0.1015, 0.5823, 0.1071, 0.6196, 0.07575, 0.7265, 0.0871, 0.68, 0.01641, 0.6485, 0.0871, 0.68, 0.07575, 0.7265, 0.1399, 0.6535, 0.1399, 0.6535, 0.1413, 0.7064, 0.1612, 0.6454, 0.1613, 0.5667, 0.1778, 0.5699, 0.2004, 0.5019, 0.1677, 0.6149, 0.1612, 0.6454, 0.1818, 0.604, 0.1778, 0.5699, 0.1613, 0.5667, 0.1818, 0.604, 0.1927, 0.4215, 0.2004, 0.5019, 0.2175, 0.4946, 0.1927, 0.4215, 0.206, 0.413, 0.1211, 0.3794, 0.1098, 0.4519, 0.1302, 0.5454, 0.1109, 0.5408, 0.1098, 0.4519, 0.1211, 0.3794, 0.1271, 0.4439, 0.01641, 0.6485, 0.08571, 0.6281, 0.02086, 0.7032, 0.08571, 0.6281, 0.1071, 0.6196, 0.07768, 0.6781, 0.1015, 0.5823, 0.1281, 0.5771, 0.1071, 0.6196, 0.1109, 0.5408, 0.1302, 0.5454, 0.1281, 0.5771, 0.02086, 0.7032, 0.07575, 0.7265, 0.01641, 0.6485, 0.07575, 0.7265, 0.1413, 0.7064, 0.1399, 0.6535, 0.1413, 0.7064, 0.1644, 0.696, 0.1612, 0.6454, 0.2004, 0.5019, 0.1778, 0.5699, 0.2175, 0.4946, 0.1612, 0.6454, 0.1829, 0.6372, 0.1818, 0.604, 0.1778, 0.5699, 0.1818, 0.604, 0.1959, 0.5478, 0.206, 0.413, 0.1927, 0.4215, 0.2175, 0.4946, 0.206, 0.413, 0.1391, 0.3732, 0.1211, 0.3794, 0.1098, 0.4519, 0.1271, 0.4439, 0.1302, 0.5454, 0.1211, 0.3794, 0.1391, 0.3732, 0.1271, 0.4439, 0.08571, 0.6281, 0.07768, 0.6781, 0.02086, 0.7032, 0.1071, 0.6196, 0.09981, 0.6666, 0.07768, 0.6781, 0.1281, 0.5771, 0.1289, 0.6109, 0.1071, 0.6196, 0.1302, 0.5454, 0.1514, 0.5242, 0.1281, 0.5771, 0.0723, 0.7773, 0.07575, 0.7265, 0.02086, 0.7032, 0.1413, 0.7064, 0.07575, 0.7265, 0.134, 0.7564, 0.1644, 0.696, 0.1413, 0.7064, 0.1579, 0.743, 0.1612, 0.6454, 0.1644, 0.696, 0.1833, 0.6832, 0.1778, 0.5699, 0.1959, 0.5478, 0.2175, 0.4946, 0.1829, 0.6372, 0.1612, 0.6454, 0.1833, 0.6832, 0.1818, 0.604, 0.1829, 0.6372, 0.205, 0.6288, 0.1818, 0.604, 0.2068, 0.5984, 0.1959, 0.5478, 0.206, 0.413, 0.2175, 0.4946, 0.2348, 0.4872, 0.206, 0.413, 0.2194, 0.4044, 0.1391, 0.3732, 0.1271, 0.4439, 0.1514, 0.5242, 0.1302, 0.5454, 0.1271, 0.4439, 0.1391, 0.3732, 0.1445, 0.4358, 0.02086, 0.7032, 0.07768, 0.6781, 0.07864, 0.7331, 0.09981, 0.6666, 0.1071, 0.6196, 0.1271, 0.6571, 0.07768, 0.6781, 0.09981, 0.6666, 0.1026, 0.7191, 0.1289, 0.6109, 0.1281, 0.5771, 0.151, 0.6021, 0.1071, 0.6196, 0.1289, 0.6109, 0.1271, 0.6571, 0.1514, 0.5242, 0.1437, 0.5662, 0.1281, 0.5771, 0.01684, 0.7551, 0.0723, 0.7773, 0.02086, 0.7032, 0.07575, 0.7265, 0.0723, 0.7773, 0.134, 0.7564, 0.1413, 0.7064, 0.134, 0.7564, 0.1579, 0.743, 0.1644, 0.696, 0.1579, 0.743, 0.1833, 0.6832, 0.2175, 0.4946, 0.1959, 0.5478, 0.2348, 0.4872, 0.1829, 0.6372, 0.1833, 0.6832, 0.205, 0.6288, 0.2068, 0.5984, 0.1818, 0.604, 0.205, 0.6288, 0.1959, 0.5478, 0.2068, 0.5984, 0.223, 0.5879, 0.2194, 0.4044, 0.206, 0.413, 0.2348, 0.4872, 0.2194, 0.4044, 0.1572, 0.3669, 0.1391, 0.3732, 0.1271, 0.4439, 0.1445, 0.4358, 0.1514, 0.5242, 0.1391, 0.3732, 0.1572, 0.3669, 0.1445, 0.4358, 0.01684, 0.7551, 0.02086, 0.7032, 0.07864, 0.7331, 0.07864, 0.7331, 0.07768, 0.6781, 0.1026, 0.7191, 0.09981, 0.6666, 0.1271, 0.6571, 0.1026, 0.7191, 0.1289, 0.6109, 0.151, 0.6021, 0.1271, 0.6571, 0.1281, 0.5771, 0.1437, 0.5662, 0.151, 0.6021, 0.1437, 0.5662, 0.1514, 0.5242, 0.1694, 0.5602, 0.06879, 0.8291, 0.0723, 0.7773, 0.01684, 0.7551, 0.0723, 0.7773, 0.06879, 0.8291, 0.134, 0.7564, 0.1579, 0.743, 0.134, 0.7564, 0.1561, 0.7931, 0.1579, 0.743, 0.1837, 0.7301, 0.1833, 0.6832, 0.1959, 0.5478, 0.2136, 0.5392, 0.2348, 0.4872, 0.1833, 0.6832, 0.2155, 0.6763, 0.205, 0.6288, 0.2068, 0.5984, 0.205, 0.6288, 0.223, 0.5879, 0.2136, 0.5392, 0.1959, 0.5478, 0.223, 0.5879, 0.2194, 0.4044, 0.2348, 0.4872, 0.2929, 0.3803, 0.2194, 0.4044, 0.2929, 0.3803, 0.1572, 0.3669, 0.1445, 0.4358, 0.172, 0.5168, 0.1514, 0.5242, 0.1572, 0.3669, 0.2126, 0.3292, 0.1445, 0.4358, 0.01684, 0.7551, 0.07864, 0.7331, 0.01274, 0.808, 0.07864, 0.7331, 0.1026, 0.7191, 0.1004, 0.7703, 0.1271, 0.6571, 0.1254, 0.7042, 0.1026, 0.7191, 0.151, 0.6021, 0.1412, 0.641, 0.1271, 0.6571, 0.1437, 0.5662, 0.1694, 0.5602, 0.151, 0.6021, 0.1514, 0.5242, 0.172, 0.5168, 0.1694, 0.5602, 0.01274, 0.808, 0.06879, 0.8291, 0.01684, 0.7551, 0.06879, 0.8291, 0.1472, 0.8157, 0.134, 0.7564, 0.1579, 0.743, 0.1561, 0.7931, 0.1837, 0.7301, 0.134, 0.7564, 0.1472, 0.8157, 0.1561, 0.7931, 0.1833, 0.6832, 0.1837, 0.7301, 0.2084, 0.7162, 0.2348, 0.4872, 0.2136, 0.5392, 0.2732, 0.5339, 0.2155, 0.6763, 0.1833, 0.6832, 0.2084, 0.7162, 0.205, 0.6288, 0.2155, 0.6763, 0.2296, 0.6605, 0.205, 0.6288, 0.2274, 0.6203, 0.223, 0.5879, 0.2136, 0.5392, 0.223, 0.5879, 0.2732, 0.5339, 0.2348, 0.4872, 0.2939, 0.4775, 0.2929, 0.3803, 0.2929, 0.3803, 0.2126, 0.3292, 0.1572, 0.3669, 0.172, 0.5168, 0.1445, 0.4358, 0.2203, 0.5044, 0.2126, 0.3292, 0.2038, 0.4243, 0.1445, 0.4358, 0.07864, 0.7331, 0.05768, 0.7802, 0.01274, 0.808, 0.05768, 0.7802, 0.07864, 0.7331, 0.1004, 0.7703, 0.1026, 0.7191, 0.1254, 0.7042, 0.1004, 0.7703, 0.1254, 0.7042, 0.1271, 0.6571, 0.1502, 0.6897, 0.1412, 0.641, 0.151, 0.6021, 0.1753, 0.6341, 0.1271, 0.6571, 0.1412, 0.641, 0.1502, 0.6897, 0.1694, 0.5602, 0.1735, 0.5932, 0.151, 0.6021, 0.172, 0.5168, 0.2203, 0.5044, 0.1694, 0.5602, 0.06522, 0.8818, 0.06879, 0.8291, 0.01274, 0.808, 0.06879, 0.8291, 0.06522, 0.8818, 0.1472, 0.8157, 0.1561, 0.7931, 0.1875, 0.7791, 0.1837, 0.7301, 0.1561, 0.7931, 0.1472, 0.8157, 0.1544, 0.8441, 0.2084, 0.7162, 0.1837, 0.7301, 0.2102, 0.761, 0.2939, 0.4775, 0.2348, 0.4872, 0.2732, 0.5339, 0.2155, 0.6763, 0.2084, 0.7162, 0.2296, 0.6605, 0.2274, 0.6203, 0.205, 0.6288, 0.2296, 0.6605, 0.223, 0.5879, 0.2274, 0.6203, 0.2708, 0.6039, 0.223, 0.5879, 0.2752, 0.5704, 0.2732, 0.5339, 0.2929, 0.3803, 0.2939, 0.4775, 0.3279, 0.4631, 0.2929, 0.3803, 0.3148, 0.3574, 0.2126, 0.3292, 0.1445, 0.4358, 0.2038, 0.4243, 0.2203, 0.5044, 0.2038, 0.4243, 0.2126, 0.3292, 0.2381, 0.4087, 0.01274, 0.808, 0.05768, 0.7802, 0.008573, 0.8617, 0.05768, 0.7802, 0.1004, 0.7703, 0.09803, 0.8224, 0.1254, 0.7042, 0.1201, 0.7507, 0.1004, 0.7703, 0.1254, 0.7042, 0.1502, 0.6897, 0.1498, 0.7348, 0.1412, 0.641, 0.1753, 0.6341, 0.1502, 0.6897, 0.151, 0.6021, 0.1735, 0.5932, 0.1753, 0.6341, 0.1735, 0.5932, 0.1694, 0.5602, 0.2171, 0.5758, 0.2203, 0.5044, 0.2154, 0.5381, 0.1694, 0.5602, 0.008573, 0.8617, 0.06522, 0.8818, 0.01274, 0.808, 0.06522, 0.8818, 0.1442, 0.8692, 0.1472, 0.8157, 0.1875, 0.7791, 0.1561, 0.7931, 0.1846, 0.8262, 0.1837, 0.7301, 0.1875, 0.7791, 0.2102, 0.761, 0.1561, 0.7931, 0.1544, 0.8441, 0.1846, 0.8262, 0.1472, 0.8157, 0.1442, 0.8692, 0.1544, 0.8441, 0.2084, 0.7162, 0.2102, 0.761, 0.2343, 0.7429, 0.2939, 0.4775, 0.2732, 0.5339, 0.3279, 0.4631, 0.2084, 0.7162, 0.2319, 0.7013, 0.2296, 0.6605, 0.2274, 0.6203, 0.2296, 0.6605, 0.2708, 0.6039, 0.2752, 0.5704, 0.223, 0.5879, 0.2708, 0.6039, 0.2732, 0.5339, 0.2752, 0.5704, 0.3067, 0.5551, 0.3148, 0.3574, 0.2929, 0.3803, 0.3279, 0.4631, 0.3148, 0.3574, 0.2586, 0.3206, 0.2126, 0.3292, 0.2038, 0.4243, 0.2381, 0.4087, 0.2203, 0.5044, 0.2126, 0.3292, 0.2586, 0.3206, 0.2381, 0.4087, 0.05768, 0.7802, 0.05379, 0.8356, 0.008573, 0.8617, 0.05379, 0.8356, 0.05768, 0.7802, 0.09803, 0.8224, 0.09803, 0.8224, 0.1004, 0.7703, 0.1218, 0.8011, 0.1201, 0.7507, 0.1254, 0.7042, 0.1498, 0.7348, 0.1004, 0.7703, 0.1201, 0.7507, 0.1218, 0.8011, 0.1498, 0.7348, 0.1502, 0.6897, 0.1791, 0.7182, 0.1753, 0.6341, 0.1772, 0.6758, 0.1502, 0.6897, 0.1735, 0.5932, 0.2171, 0.5758, 0.1753, 0.6341, 0.1694, 0.5602, 0.2154, 0.5381, 0.2171, 0.5758, 0.2154, 0.5381, 0.2203, 0.5044, 0.2535, 0.5256, 0.06158, 0.9354, 0.06522, 0.8818, 0.008573, 0.8617, 0.1442, 0.8692, 0.06522, 0.8818, 0.1247, 0.9179, 0.1875, 0.7791, 0.1846, 0.8262, 0.2102, 0.761, 0.1846, 0.8262, 0.1544, 0.8441, 0.185, 0.8755, 0.1442, 0.8692, 0.1247, 0.9179, 0.1544, 0.8441, 0.2319, 0.7013, 0.2084, 0.7162, 0.2343, 0.7429, 0.2343, 0.7429, 0.2102, 0.761, 0.2366, 0.7853, 0.2732, 0.5339, 0.3077, 0.5199, 0.3279, 0.4631, 0.2296, 0.6605, 0.2319, 0.7013, 0.2723, 0.6588, 0.2296, 0.6605, 0.2723, 0.6588, 0.2708, 0.6039, 0.2752, 0.5704, 0.2708, 0.6039, 0.3067, 0.5551, 0.3077, 0.5199, 0.2732, 0.5339, 0.3067, 0.5551, 0.3148, 0.3574, 0.3279, 0.4631, 0.3627, 0.4495, 0.3148, 0.3574, 0.3376, 0.3337, 0.2586, 0.3206, 0.2381, 0.4087, 0.2549, 0.4897, 0.2203, 0.5044, 0.2381, 0.4087, 0.2586, 0.3206, 0.2733, 0.3937, 0.008573, 0.8617, 0.05379, 0.8356, 0.06754, 0.8981, 0.05379, 0.8356, 0.09803, 0.8224, 0.06754, 0.8981, 0.09803, 0.8224, 0.1218, 0.8011, 0.1199, 0.851, 0.1201, 0.7507, 0.1498, 0.7348, 0.1218, 0.8011, 0.1498, 0.7348, 0.1791, 0.7182, 0.181, 0.7615, 0.1502, 0.6897, 0.1772, 0.6758, 0.1791, 0.7182, 0.1753, 0.6341, 0.2111, 0.6284, 0.1772, 0.6758, 0.2171, 0.5758, 0.2111, 0.6284, 0.1753, 0.6341, 0.2154, 0.5381, 0.2535, 0.5256, 0.2171, 0.5758, 0.2203, 0.5044, 0.2549, 0.4897, 0.2535, 0.5256, 0.004326, 0.9165, 0.06158, 0.9354, 0.008573, 0.8617, 0.06522, 0.8818, 0.06158, 0.9354, 0.1247, 0.9179, 0.1846, 0.8262, 0.2223, 0.8108, 0.2102, 0.761, 0.1846, 0.8262, 0.185, 0.8755, 0.2138, 0.853, 0.1544, 0.8441, 0.1526, 0.8961, 0.185, 0.8755, 0.1247, 0.9179, 0.1526, 0.8961, 0.1544, 0.8441, 0.2319, 0.7013, 0.2343, 0.7429, 0.267, 0.7113, 0.2343, 0.7429, 0.2366, 0.7853, 0.2651, 0.7665, 0.2102, 0.761, 0.2223, 0.8108, 0.2366, 0.7853, 0.3279, 0.4631, 0.3077, 0.5199, 0.3109, 0.5172, 0.3179, 0.4974, 0.3407, 0.4846, 0.2319, 0.7013, 0.267, 0.7113, 0.2723, 0.6588, 0.2708, 0.6039, 0.2723, 0.6588, 0.3055, 0.6452, 0.2708, 0.6039, 0.3056, 0.5907, 0.3067, 0.5551, 0.3109, 0.5172, 0.3077, 0.5199, 0.3067, 0.5551, 0.31, 0.5491, 0.3376, 0.3337, 0.3148, 0.3574, 0.3627, 0.4495, 0.3468, 0.4821, 0.3627, 0.4495, 0.3279, 0.4631, 0.3407, 0.4846, 0.3376, 0.3337, 0.3053, 0.3119, 0.2586, 0.3206, 0.2549, 0.4897, 0.2381, 0.4087, 0.2819, 0.4493, 0.2523, 0.4586, 0.2582, 0.4869, 0.2819, 0.4493, 0.2381, 0.4087, 0.2733, 0.3937, 0.2879, 0.4465, 0.2586, 0.3206, 0.3053, 0.3119, 0.2733, 0.3937, 0.004326, 0.9165, 0.008573, 0.8617, 0.06754, 0.8981, 0.09803, 0.8224, 0.09566, 0.8755, 0.06754, 0.8981, 0.09566, 0.8755, 0.09803, 0.8224, 0.1199, 0.851, 0.1199, 0.851, 0.1218, 0.8011, 0.149, 0.8276, 0.1498, 0.7348, 0.1384, 0.7762, 0.1218, 0.8011, 0.1384, 0.7762, 0.1498, 0.7348, 0.181, 0.7615, 0.1791, 0.7182, 0.2097, 0.742, 0.181, 0.7615, 0.1772, 0.6758, 0.2122, 0.6855, 0.1791, 0.7182, 0.2111, 0.6284, 0.2122, 0.6855, 0.1772, 0.6758, 0.2111, 0.6284, 0.2171, 0.5758, 0.2484, 0.616, 0.2535, 0.5256, 0.2521, 0.5619, 0.2171, 0.5758, 0.2568, 0.5243, 0.2535, 0.5256, 0.2549, 0.4897, 0.258, 0.4916, 0.004326, 0.9165, 0.02797, 0.9995, 0.06158, 0.9354, 0.06158, 0.9354, 0.05788, 0.99, 0.1247, 0.9179, 0.2223, 0.8108, 0.1846, 0.8262, 0.2138, 0.853, 0.2138, 0.853, 0.185, 0.8755, 0.2156, 0.9002, 0.185, 0.8755, 0.1526, 0.8961, 0.1854, 0.9256, 0.1526, 0.8961, 0.1247, 0.9179, 0.1507, 0.949, 0.2343, 0.7429, 0.2651, 0.7665, 0.267, 0.7113, 0.2366, 0.7853, 0.2631, 0.8228, 0.2651, 0.7665, 0.2223, 0.8108, 0.2138, 0.853, 0.2366, 0.7853, 0.2723, 0.6588, 0.267, 0.7113, 0.3055, 0.7007, 0.3056, 0.5907, 0.2708, 0.6039, 0.3055, 0.6452, 0.3055, 0.6452, 0.2723, 0.6588, 0.3055, 0.7007, 0.3104, 0.5541, 0.3067, 0.5551, 0.3056, 0.5907, 0.3094, 0.5865, 0.31, 0.5491, 0.3067, 0.5551, 0.3104, 0.5541, 0.3376, 0.3337, 0.3627, 0.4495, 0.3674, 0.3461, 0.348, 0.4816, 0.3698, 0.4465, 0.3627, 0.4495, 0.3468, 0.4821, 0.3376, 0.3337, 0.3674, 0.3461, 0.3053, 0.3119, 0.258, 0.4916, 0.2549, 0.4897, 0.2582, 0.4869, 0.2879, 0.4465, 0.2733, 0.3937, 0.2804, 0.3904, 0.2892, 0.4459, 0.3053, 0.3119, 0.2878, 0.2922, 0.2733, 0.3937, 0.004326, 0.9165, 0.06754, 0.8981, 0.0, 0.9723, 0.06754, 0.8981, 0.09566, 0.8755, 0.09324, 0.9297, 0.09566, 0.8755, 0.1199, 0.851, 0.118, 0.9018, 0.1199, 0.851, 0.149, 0.8276, 0.1486, 0.8753, 0.1218, 0.8011, 0.1384, 0.7762, 0.149, 0.8276, 0.1384, 0.7762, 0.181, 0.7615, 0.149, 0.8276, 0.2122, 0.6855, 0.2097, 0.742, 0.1791, 0.7182, 0.2097, 0.742, 0.2071, 0.7995, 0.181, 0.7615, 0.2122, 0.6855, 0.2111, 0.6284, 0.2447, 0.6713, 0.2111, 0.6284, 0.2484, 0.616, 0.2447, 0.6713, 0.2171, 0.5758, 0.2521, 0.5619, 0.2484, 0.616, 0.2555, 0.5573, 0.2521, 0.5619, 0.2535, 0.5256, 0.2568, 0.5243, 0.02797, 0.9995, 0.004326, 0.9165, 0.01369, 0.9908, 0.06158, 0.9354, 0.02797, 0.9995, 0.04267, 1.0, 0.04267, 1.0, 0.05788, 0.99, 0.06158, 0.9354, 0.05788, 0.99, 0.1215, 0.9738, 0.1247, 0.9179, 0.2138, 0.853, 0.2156, 0.9002, 0.2415, 0.8723, 0.185, 0.8755, 0.1854, 0.9256, 0.2156, 0.9002, 0.1526, 0.8961, 0.1507, 0.949, 0.1854, 0.9256, 0.1247, 0.9179, 0.1215, 0.9738, 0.1507, 0.949, 0.267, 0.7113, 0.2651, 0.7665, 0.3055, 0.7007, 0.2366, 0.7853, 0.239, 0.8284, 0.2631, 0.8228, 0.2651, 0.7665, 0.2631, 0.8228, 0.3165, 0.7623, 0.2138, 0.853, 0.239, 0.8284, 0.2366, 0.7853, 0.3087, 0.5944, 0.3056, 0.5907, 0.3055, 0.6452, 0.3086, 0.6427, 0.3085, 0.648, 0.3055, 0.6452, 0.3055, 0.7007, 0.3085, 0.6974, 0.3094, 0.5865, 0.3056, 0.5907, 0.3087, 0.5944, 0.3627, 0.4495, 0.3698, 0.4465, 0.3674, 0.3461, 0.3541, 0.4791, 0.3698, 0.4465, 0.348, 0.4816, 0.3674, 0.3461, 0.2878, 0.2922, 0.3053, 0.3119, 0.2878, 0.2922, 0.2804, 0.3904, 0.2733, 0.3937, 0.2892, 0.4459, 0.2804, 0.3904, 0.2952, 0.4433, 0.01369, 0.9908, 0.004326, 0.9165, 0.0, 0.9723, 0.06754, 0.8981, 0.0637, 0.9552, 0.0, 0.9723, 0.0637, 0.9552, 0.06754, 0.8981, 0.09324, 0.9297, 0.09324, 0.9297, 0.09566, 0.8755, 0.118, 0.9018, 0.118, 0.9018, 0.1199, 0.851, 0.1486, 0.8753, 0.1486, 0.8753, 0.149, 0.8276, 0.1849, 0.8504, 0.181, 0.7615, 0.1829, 0.8055, 0.149, 0.8276, 0.2122, 0.6855, 0.2447, 0.6713, 0.2097, 0.742, 0.2097, 0.742, 0.2289, 0.7223, 0.2071, 0.7995, 0.181, 0.7615, 0.2071, 0.7995, 0.1829, 0.8055, 0.2484, 0.6682, 0.2447, 0.6713, 0.2484, 0.616, 0.2517, 0.619, 0.2519, 0.6136, 0.2484, 0.616, 0.2521, 0.5619, 0.2552, 0.5657, 0.2552, 0.5657, 0.2521, 0.5619, 0.2555, 0.5573, 0.09179, 0.9833, 0.02797, 0.9995, 0.01369, 0.9908, 0.1064, 0.9839, 0.04267, 1.0, 0.02797, 0.9995, 0.1215, 0.9738, 0.05788, 0.99, 0.04267, 1.0, 0.239, 0.8284, 0.2138, 0.853, 0.2415, 0.8723, 0.2415, 0.8723, 0.2156, 0.9002, 0.1486, 0.8753, 0.2156, 0.9002, 0.1854, 0.9256, 0.118, 0.9018, 0.1854, 0.9256, 0.1507, 0.949, 0.09324, 0.9297, 0.1507, 0.949, 0.1215, 0.9738, 0.1064, 0.9839, 0.2651, 0.7665, 0.3165, 0.7623, 0.3055, 0.7007, 0.239, 0.8284, 0.2611, 0.8802, 0.2631, 0.8228, 0.2631, 0.8228, 0.3171, 0.8197, 0.3165, 0.7623, 0.3086, 0.6427, 0.3055, 0.6452, 0.3085, 0.648, 0.3055, 0.7007, 0.3084, 0.7026, 0.3085, 0.6974, 0.3674, 0.3461, 0.3698, 0.4465, 0.4388, 0.4163, 0.3659, 0.4741, 0.4388, 0.4163, 0.3698, 0.4465, 0.3541, 0.4791, 0.3674, 0.3461, 0.413, 0.2988, 0.2878, 0.2922, 0.2804, 0.3904, 0.2878, 0.2922, 0.3503, 0.3573, 0.2952, 0.4433, 0.2804, 0.3904, 0.3503, 0.3573, 0.3073, 0.4379, 0.0775, 0.9742, 0.01369, 0.9908, 0.0, 0.9723, 0.0637, 0.9552, 0.0775, 0.9742, 0.0, 0.9723, 0.0775, 0.9742, 0.0637, 0.9552, 0.09324, 0.9297, 0.118, 0.9018, 0.1854, 0.9256, 0.09324, 0.9297, 0.1486, 0.8753, 0.2156, 0.9002, 0.118, 0.9018, 0.1849, 0.8504, 0.2415, 0.8723, 0.1486, 0.8753, 0.149, 0.8276, 0.1829, 0.8055, 0.1849, 0.8504, 0.2447, 0.6713, 0.2289, 0.7223, 0.2097, 0.742, 0.2289, 0.7223, 0.2242, 0.7799, 0.2071, 0.7995, 0.2071, 0.7995, 0.2045, 0.8582, 0.1829, 0.8055, 0.2482, 0.6735, 0.2447, 0.6713, 0.2484, 0.6682, 0.2517, 0.619, 0.2484, 0.616, 0.2519, 0.6136, 0.0775, 0.9742, 0.09179, 0.9833, 0.01369, 0.9908, 0.09179, 0.9833, 0.1064, 0.9839, 0.02797, 0.9995, 0.1064, 0.9839, 0.1215, 0.9738, 0.04267, 1.0, 0.239, 0.8284, 0.2415, 0.8723, 0.2611, 0.8802, 0.09179, 0.9833, 0.09324, 0.9297, 0.1507, 0.949, 0.1507, 0.949, 0.1064, 0.9839, 0.09179, 0.9833, 0.3055, 0.7007, 0.3165, 0.7623, 0.3331, 0.7676, 0.3114, 0.715, 0.31, 0.7171, 0.3083, 0.7075, 0.2631, 0.8228, 0.2611, 0.8802, 0.3052, 0.8732, 0.3171, 0.8197, 0.2631, 0.8228, 0.3052, 0.8732, 0.3165, 0.7623, 0.3171, 0.8197, 0.3332, 0.8173, 0.3084, 0.7026, 0.3055, 0.7007, 0.3083, 0.7075, 0.413, 0.2988, 0.3674, 0.3461, 0.4388, 0.4163, 0.4271, 0.4529, 0.4388, 0.4163, 0.3659, 0.4741, 0.413, 0.2988, 0.3803, 0.2754, 0.2878, 0.2922, 0.2878, 0.2922, 0.3803, 0.2754, 0.3503, 0.3573, 0.3073, 0.4379, 0.3503, 0.3573, 0.3616, 0.4105, 0.09324, 0.9297, 0.09179, 0.9833, 0.0775, 0.9742, 0.1849, 0.8504, 0.23, 0.9481, 0.2415, 0.8723, 0.1829, 0.8055, 0.2045, 0.8582, 0.1849, 0.8504, 0.2289, 0.7223, 0.2447, 0.6713, 0.248, 0.6785, 0.2455, 0.6865, 0.2517, 0.6864, 0.2779, 0.7423, 0.2242, 0.7799, 0.2289, 0.7223, 0.2775, 0.7932, 0.2071, 0.7995, 0.2242, 0.7799, 0.2328, 0.8443, 0.2045, 0.8582, 0.2071, 0.7995, 0.2328, 0.8443, 0.2447, 0.6713, 0.2482, 0.6735, 0.248, 0.6785, 0.2415, 0.8723, 0.259, 0.9387, 0.2611, 0.8802, 0.3331, 0.7676, 0.3165, 0.7623, 0.3332, 0.8173, 0.3329, 0.7187, 0.3208, 0.7107, 0.3114, 0.715, 0.3331, 0.7676, 0.2611, 0.8802, 0.259, 0.9387, 0.3052, 0.8732, 0.3171, 0.8197, 0.3052, 0.8732, 0.3332, 0.8173, 0.413, 0.2988, 0.4388, 0.4163, 0.5038, 0.2835, 0.4853, 0.4389, 0.4388, 0.4163, 0.4271, 0.4529, 0.413, 0.2988, 0.5038, 0.2835, 0.3803, 0.2754, 0.3803, 0.2754, 0.4259, 0.2242, 0.3503, 0.3573, 0.3616, 0.4105, 0.3503, 0.3573, 0.4016, 0.3827, 0.23, 0.9481, 0.1849, 0.8504, 0.2157, 0.9383, 0.2415, 0.8723, 0.23, 0.9481, 0.2444, 0.949, 0.2045, 0.8582, 0.2018, 0.9181, 0.1849, 0.8504, 0.2289, 0.7223, 0.2779, 0.7423, 0.2775, 0.7932, 0.2634, 0.683, 0.2782, 0.6923, 0.2779, 0.7423, 0.2517, 0.6864, 0.2242, 0.7799, 0.2775, 0.7932, 0.2328, 0.8443, 0.2045, 0.8582, 0.2328, 0.8443, 0.2018, 0.9181, 0.2444, 0.949, 0.259, 0.9387, 0.2415, 0.8723, 0.3331, 0.7676, 0.3332, 0.8173, 0.3458, 0.747, 0.3329, 0.7187, 0.3331, 0.7676, 0.3463, 0.7193, 0.3208, 0.7107, 0.3329, 0.7187, 0.3329, 0.7056, 0.259, 0.9387, 0.3051, 0.9328, 0.3052, 0.8732, 0.3052, 0.8732, 0.3334, 0.868, 0.3332, 0.8173, 0.4388, 0.4163, 0.5085, 0.3966, 0.5038, 0.2835, 0.5066, 0.4301, 0.5085, 0.3966, 0.4388, 0.4163, 0.4853, 0.4389, 0.5038, 0.2835, 0.4259, 0.2242, 0.3803, 0.2754, 0.4259, 0.2242, 0.4209, 0.3351, 0.3503, 0.3573, 0.4016, 0.3827, 0.3503, 0.3573, 0.4209, 0.3351, 0.4228, 0.3728, 0.267, 0.9387, 0.23, 0.9481, 0.2157, 0.9383, 0.2157, 0.9383, 0.1849, 0.8504, 0.2018, 0.9181, 0.23, 0.9481, 0.267, 0.9387, 0.2444, 0.949, 0.2775, 0.7932, 0.2779, 0.7423, 0.2909, 0.7212, 0.2783, 0.679, 0.2782, 0.6923, 0.2634, 0.683, 0.2779, 0.7423, 0.2782, 0.6923, 0.2916, 0.6928, 0.2775, 0.7932, 0.2771, 0.8451, 0.2328, 0.8443, 0.2328, 0.8443, 0.2287, 0.9045, 0.2018, 0.9181, 0.2444, 0.949, 0.2861, 0.9414, 0.259, 0.9387, 0.3463, 0.7193, 0.3331, 0.7676, 0.3458, 0.747, 0.3458, 0.747, 0.3332, 0.8173, 0.3453, 0.775, 0.3411, 0.7028, 0.3329, 0.7187, 0.3463, 0.7193, 0.3466, 0.701, 0.3329, 0.7056, 0.3329, 0.7187, 0.3411, 0.7028, 0.2861, 0.9414, 0.3051, 0.9328, 0.259, 0.9387, 0.3052, 0.8732, 0.3051, 0.9328, 0.3335, 0.9196, 0.3334, 0.868, 0.3052, 0.8732, 0.3335, 0.9196, 0.3332, 0.8173, 0.3334, 0.868, 0.3453, 0.775, 0.5038, 0.2835, 0.5085, 0.3966, 0.5827, 0.2474, 0.5462, 0.4141, 0.5893, 0.3773, 0.5085, 0.3966, 0.5066, 0.4301, 0.5038, 0.2835, 0.5827, 0.2474, 0.4259, 0.2242, 0.4259, 0.2242, 0.506, 0.1848, 0.4209, 0.3351, 0.4228, 0.3728, 0.4209, 0.3351, 0.5029, 0.3129, 0.4622, 0.3545, 0.2478, 0.9269, 0.267, 0.9387, 0.2157, 0.9383, 0.2478, 0.9269, 0.2157, 0.9383, 0.2018, 0.9181, 0.267, 0.9387, 0.2861, 0.9414, 0.2444, 0.949, 0.2775, 0.7932, 0.2909, 0.7212, 0.2901, 0.7498, 0.2779, 0.7423, 0.2916, 0.6928, 0.2909, 0.7212, 0.2866, 0.676, 0.2782, 0.6923, 0.2783, 0.679, 0.2921, 0.6741, 0.2916, 0.6928, 0.2782, 0.6923, 0.2866, 0.676, 0.2771, 0.8451, 0.2775, 0.7932, 0.2901, 0.7498, 0.2328, 0.8443, 0.2771, 0.8451, 0.2768, 0.898, 0.2287, 0.9045, 0.2328, 0.8443, 0.2768, 0.898, 0.2287, 0.9045, 0.2478, 0.9269, 0.2018, 0.9181, 0.3463, 0.7193, 0.3458, 0.747, 0.4175, 0.7672, 0.3458, 0.747, 0.3453, 0.775, 0.4185, 0.811, 0.3466, 0.701, 0.3463, 0.7193, 0.4222, 0.7269, 0.3592, 0.6976, 0.3335, 0.9196, 0.3051, 0.9328, 0.2861, 0.9414, 0.3334, 0.868, 0.3335, 0.9196, 0.3448, 0.8033, 0.3453, 0.775, 0.3334, 0.868, 0.3448, 0.8033, 0.5085, 0.3966, 0.5893, 0.3773, 0.5827, 0.2474, 0.582, 0.3929, 0.5893, 0.3773, 0.5462, 0.4141, 0.5827, 0.2474, 0.506, 0.1848, 0.4259, 0.2242, 0.506, 0.1848, 0.5029, 0.3129, 0.4209, 0.3351, 0.4622, 0.3545, 0.5029, 0.3129, 0.5114, 0.3409, 0.2478, 0.9269, 0.2908, 0.9189, 0.267, 0.9387, 0.3192, 0.9301, 0.2861, 0.9414, 0.267, 0.9387, 0.2909, 0.7212, 0.3603, 0.7845, 0.2901, 0.7498, 0.2916, 0.6928, 0.3626, 0.7411, 0.2909, 0.7212, 0.3033, 0.6698, 0.3588, 0.6952, 0.2916, 0.6928, 0.2921, 0.6741, 0.2771, 0.8451, 0.2901, 0.7498, 0.2893, 0.7787, 0.2768, 0.898, 0.2771, 0.8451, 0.2893, 0.7787, 0.2287, 0.9045, 0.2768, 0.898, 0.2478, 0.9269, 0.3463, 0.7193, 0.4175, 0.7672, 0.4222, 0.7269, 0.3458, 0.747, 0.4185, 0.811, 0.4175, 0.7672, 0.3453, 0.775, 0.4167, 0.8541, 0.4185, 0.811, 0.3592, 0.6976, 0.4222, 0.7269, 0.4182, 0.6829, 0.3908, 0.6863, 0.3192, 0.9301, 0.3335, 0.9196, 0.2861, 0.9414, 0.3448, 0.8033, 0.3335, 0.9196, 0.3192, 0.9301, 0.3453, 0.775, 0.3448, 0.8033, 0.4167, 0.8541, 0.5827, 0.2474, 0.5893, 0.3773, 0.6414, 0.3307, 0.6035, 0.3842, 0.5893, 0.3773, 0.582, 0.3929, 0.5827, 0.2474, 0.6097, 0.1966, 0.506, 0.1848, 0.5029, 0.3129, 0.506, 0.1848, 0.5741, 0.2772, 0.5114, 0.3409, 0.5029, 0.3129, 0.5741, 0.2772, 0.5414, 0.3397, 0.2768, 0.898, 0.2908, 0.9189, 0.2478, 0.9269, 0.2908, 0.9189, 0.305, 0.929, 0.267, 0.9387, 0.305, 0.929, 0.3192, 0.9301, 0.267, 0.9387, 0.3626, 0.7411, 0.3603, 0.7845, 0.2909, 0.7212, 0.3603, 0.7845, 0.361, 0.83, 0.2901, 0.7498, 0.3588, 0.6952, 0.3626, 0.7411, 0.2916, 0.6928, 0.3367, 0.6586, 0.3642, 0.6547, 0.3588, 0.6952, 0.3033, 0.6698, 0.2901, 0.7498, 0.361, 0.83, 0.2893, 0.7787, 0.2908, 0.9189, 0.2768, 0.898, 0.2893, 0.7787, 0.4222, 0.7269, 0.4175, 0.7672, 0.5053, 0.7608, 0.4175, 0.7672, 0.4185, 0.811, 0.5053, 0.7608, 0.4185, 0.811, 0.4167, 0.8541, 0.5043, 0.8424, 0.4182, 0.6829, 0.4222, 0.7269, 0.5063, 0.6816, 0.3908, 0.6863, 0.4182, 0.6829, 0.4087, 0.6804, 0.3448, 0.8033, 0.3192, 0.9301, 0.305, 0.929, 0.3448, 0.8033, 0.4162, 0.8985, 0.4167, 0.8541, 0.6097, 0.1966, 0.5827, 0.2474, 0.6414, 0.3307, 0.6289, 0.3699, 0.6414, 0.3307, 0.5893, 0.3773, 0.6035, 0.3842, 0.6097, 0.1966, 0.5793, 0.1706, 0.506, 0.1848, 0.506, 0.1848, 0.5793, 0.1706, 0.5741, 0.2772, 0.5414, 0.3397, 0.5741, 0.2772, 0.5726, 0.3265, 0.2893, 0.7787, 0.305, 0.929, 0.2908, 0.9189, 0.3626, 0.7411, 0.4234, 0.7196, 0.3603, 0.7845, 0.361, 0.83, 0.3603, 0.7845, 0.4243, 0.8056, 0.3626, 0.7411, 0.3588, 0.6952, 0.4234, 0.7196, 0.3547, 0.6523, 0.3642, 0.6547, 0.3367, 0.6586, 0.3642, 0.6547, 0.4226, 0.6358, 0.3588, 0.6952, 0.361, 0.83, 0.3601, 0.8756, 0.2893, 0.7787, 0.5058, 0.7209, 0.4222, 0.7269, 0.5053, 0.7608, 0.4185, 0.811, 0.5048, 0.8013, 0.5053, 0.7608, 0.5048, 0.8013, 0.4185, 0.811, 0.5043, 0.8424, 0.5043, 0.8424, 0.4167, 0.8541, 0.5038, 0.8841, 0.4183, 0.6771, 0.4182, 0.6829, 0.5063, 0.6816, 0.4743, 0.667, 0.4222, 0.7269, 0.5058, 0.7209, 0.5063, 0.6816, 0.4087, 0.6804, 0.4182, 0.6829, 0.4183, 0.6771, 0.305, 0.929, 0.2893, 0.7787, 0.3448, 0.8033, 0.4023, 0.9091, 0.4162, 0.8985, 0.3448, 0.8033, 0.4167, 0.8541, 0.4162, 0.8985, 0.5038, 0.8841, 0.6097, 0.1966, 0.6414, 0.3307, 0.6684, 0.169, 0.6414, 0.3307, 0.6289, 0.3699, 0.6296, 0.3695, 0.6241, 0.3911, 0.6906, 0.3429, 0.6097, 0.1966, 0.6684, 0.169, 0.5793, 0.1706, 0.5793, 0.1706, 0.6385, 0.142, 0.5741, 0.2772, 0.5726, 0.3265, 0.5741, 0.2772, 0.6417, 0.3032, 0.5742, 0.3536, 0.5733, 0.3262, 0.4234, 0.7196, 0.4239, 0.7623, 0.3603, 0.7845, 0.361, 0.83, 0.4243, 0.8056, 0.4247, 0.8496, 0.3603, 0.7845, 0.4239, 0.7623, 0.4243, 0.8056, 0.3588, 0.6952, 0.423, 0.6774, 0.4234, 0.7196, 0.3644, 0.6488, 0.3642, 0.6547, 0.3547, 0.6523, 0.4016, 0.6273, 0.4226, 0.6358, 0.3642, 0.6547, 0.3644, 0.6488, 0.4226, 0.6358, 0.423, 0.6774, 0.3588, 0.6952, 0.3601, 0.8756, 0.361, 0.83, 0.4247, 0.8496, 0.3742, 0.8972, 0.2893, 0.7787, 0.3601, 0.8756, 0.5058, 0.7209, 0.5053, 0.7608, 0.578, 0.7064, 0.5053, 0.7608, 0.5048, 0.8013, 0.5821, 0.7573, 0.5048, 0.8013, 0.5043, 0.8424, 0.5821, 0.7573, 0.5043, 0.8424, 0.5038, 0.8841, 0.5798, 0.8056, 0.4743, 0.667, 0.5063, 0.6816, 0.5095, 0.6627, 0.5063, 0.6816, 0.5058, 0.7209, 0.5771, 0.658, 0.2893, 0.7787, 0.3883, 0.9078, 0.3448, 0.8033, 0.3448, 0.8033, 0.3883, 0.9078, 0.4023, 0.9091, 0.4023, 0.9091, 0.4847, 0.8923, 0.4162, 0.8985, 0.4847, 0.8923, 0.5038, 0.8841, 0.4162, 0.8985, 0.6414, 0.3307, 0.7079, 0.3058, 0.6684, 0.169, 0.7079, 0.3058, 0.6414, 0.3307, 0.6906, 0.3429, 0.6242, 0.3933, 0.693, 0.4037, 0.6906, 0.3429, 0.6241, 0.3911, 0.6684, 0.169, 0.6385, 0.142, 0.5793, 0.1706, 0.6385, 0.142, 0.624, 0.2351, 0.5741, 0.2772, 0.5741, 0.2772, 0.624, 0.2351, 0.6417, 0.3032, 0.5742, 0.3536, 0.6417, 0.3032, 0.6437, 0.3654, 0.5742, 0.3558, 0.4239, 0.7623, 0.4234, 0.7196, 0.522, 0.7256, 0.4243, 0.8056, 0.5258, 0.7787, 0.4247, 0.8496, 0.4239, 0.7623, 0.522, 0.7256, 0.4243, 0.8056, 0.4234, 0.7196, 0.423, 0.6774, 0.5249, 0.6769, 0.4191, 0.6121, 0.4226, 0.6358, 0.4016, 0.6273, 0.423, 0.6774, 0.4226, 0.6358, 0.5245, 0.6273, 0.4247, 0.8496, 0.4451, 0.8747, 0.3601, 0.8756, 0.4451, 0.8747, 0.3742, 0.8972, 0.3601, 0.8756, 0.3883, 0.9078, 0.2893, 0.7787, 0.3742, 0.8972, 0.5771, 0.658, 0.5058, 0.7209, 0.578, 0.7064, 0.578, 0.7064, 0.5053, 0.7608, 0.5821, 0.7573, 0.5043, 0.8424, 0.5798, 0.8056, 0.5821, 0.7573, 0.5038, 0.8841, 0.5808, 0.8566, 0.5798, 0.8056, 0.5095, 0.6627, 0.5063, 0.6816, 0.5242, 0.651, 0.5487, 0.6385, 0.5063, 0.6816, 0.5771, 0.658, 0.5765, 0.6244, 0.3883, 0.9078, 0.4651, 0.8883, 0.4023, 0.9091, 0.4651, 0.8883, 0.4847, 0.8923, 0.4023, 0.9091, 0.5808, 0.8566, 0.5038, 0.8841, 0.4847, 0.8923, 0.6684, 0.169, 0.7079, 0.3058, 0.7576, 0.1672, 0.7079, 0.3058, 0.6906, 0.3429, 0.7659, 0.2557, 0.6362, 0.4382, 0.693, 0.4037, 0.6242, 0.3933, 0.6906, 0.3429, 0.693, 0.4037, 0.7545, 0.3391, 0.6385, 0.142, 0.6684, 0.169, 0.6843, 0.09709, 0.6385, 0.142, 0.6843, 0.09709, 0.624, 0.2351, 0.6417, 0.3032, 0.624, 0.2351, 0.7063, 0.2984, 0.6417, 0.3032, 0.7063, 0.2984, 0.6437, 0.3654, 0.5742, 0.3558, 0.6437, 0.3654, 0.5633, 0.385, 0.4234, 0.7196, 0.5249, 0.6769, 0.522, 0.7256, 0.522, 0.7256, 0.5258, 0.7787, 0.4243, 0.8056, 0.5258, 0.7787, 0.5263, 0.8309, 0.4247, 0.8496, 0.423, 0.6774, 0.5245, 0.6273, 0.5249, 0.6769, 0.4487, 0.6086, 0.4226, 0.6358, 0.4191, 0.6121, 0.5241, 0.5929, 0.5245, 0.6273, 0.4226, 0.6358, 0.484, 0.6011, 0.4247, 0.8496, 0.5263, 0.8309, 0.4451, 0.8747, 0.4451, 0.8747, 0.4651, 0.8883, 0.3742, 0.8972, 0.4651, 0.8883, 0.3883, 0.9078, 0.3742, 0.8972, 0.6033, 0.6154, 0.5771, 0.658, 0.578, 0.7064, 0.606, 0.6145, 0.578, 0.7064, 0.5821, 0.7573, 0.6059, 0.6535, 0.5821, 0.7573, 0.5798, 0.8056, 0.6038, 0.7, 0.5798, 0.8056, 0.5808, 0.8566, 0.6016, 0.7471, 0.5242, 0.651, 0.5063, 0.6816, 0.5487, 0.6385, 0.5765, 0.6244, 0.5771, 0.658, 0.5903, 0.6198, 0.5677, 0.8673, 0.4847, 0.8923, 0.4651, 0.8883, 0.5677, 0.8673, 0.5808, 0.8566, 0.4847, 0.8923, 0.6684, 0.169, 0.7576, 0.1672, 0.6843, 0.09709, 0.7079, 0.3058, 0.7659, 0.2557, 0.7576, 0.1672, 0.6906, 0.3429, 0.7545, 0.3391, 0.7659, 0.2557, 0.6262, 0.4631, 0.693, 0.4037, 0.6362, 0.4382, 0.693, 0.4037, 0.7565, 0.3788, 0.7545, 0.3391, 0.6843, 0.09709, 0.6841, 0.1816, 0.624, 0.2351, 0.624, 0.2351, 0.6841, 0.1816, 0.7063, 0.2984, 0.7063, 0.2984, 0.7081, 0.3389, 0.6437, 0.3654, 0.5633, 0.385, 0.6437, 0.3654, 0.5757, 0.4272, 0.522, 0.7256, 0.5249, 0.6769, 0.5535, 0.6224, 0.5258, 0.7787, 0.522, 0.7256, 0.551, 0.6701, 0.5263, 0.8309, 0.5258, 0.7787, 0.5483, 0.7184, 0.5539, 0.5824, 0.5249, 0.6769, 0.5245, 0.6273, 0.5513, 0.5833, 0.484, 0.6011, 0.4226, 0.6358, 0.4487, 0.6086, 0.5381, 0.588, 0.5245, 0.6273, 0.5241, 0.5929, 0.5263, 0.8309, 0.5404, 0.8541, 0.4451, 0.8747, 0.4451, 0.8747, 0.5404, 0.8541, 0.4651, 0.8883, 0.5903, 0.6198, 0.5771, 0.658, 0.6033, 0.6154, 0.606, 0.6145, 0.578, 0.7064, 0.6059, 0.6535, 0.6078, 0.6139, 0.6059, 0.6535, 0.5821, 0.7573, 0.6038, 0.7, 0.6038, 0.7, 0.5798, 0.8056, 0.6016, 0.7471, 0.6016, 0.7471, 0.5808, 0.8566, 0.5677, 0.8673, 0.5543, 0.8656, 0.5677, 0.8673, 0.4651, 0.8883, 0.7576, 0.1672, 0.851, 0.1243, 0.6843, 0.09709, 0.7576, 0.1672, 0.7659, 0.2557, 0.851, 0.1243, 0.7659, 0.2557, 0.7545, 0.3391, 0.8626, 0.2373, 0.6264, 0.4691, 0.6946, 0.4433, 0.693, 0.4037, 0.6262, 0.4631, 0.693, 0.4037, 0.6946, 0.4433, 0.7565, 0.3788, 0.7545, 0.3391, 0.7565, 0.3788, 0.8549, 0.3403, 0.6843, 0.09709, 0.7799, 0.05004, 0.6841, 0.1816, 0.6841, 0.1816, 0.7829, 0.1595, 0.7063, 0.2984, 0.7081, 0.3389, 0.7063, 0.2984, 0.8079, 0.2979, 0.6437, 0.3654, 0.7081, 0.3389, 0.6449, 0.4059, 0.5757, 0.4272, 0.6437, 0.3654, 0.6449, 0.4059, 0.5759, 0.4333, 0.522, 0.7256, 0.5535, 0.6224, 0.551, 0.6701, 0.5558, 0.5818, 0.5535, 0.6224, 0.5249, 0.6769, 0.5539, 0.5824, 0.5258, 0.7787, 0.551, 0.6701, 0.5483, 0.7184, 0.5404, 0.8541, 0.5263, 0.8309, 0.5483, 0.7184, 0.5513, 0.5833, 0.5245, 0.6273, 0.5381, 0.588, 0.5404, 0.8541, 0.5543, 0.8656, 0.4651, 0.8883, 0.6078, 0.6139, 0.6059, 0.6535, 0.7068, 0.6302, 0.6204, 0.6105, 0.6059, 0.6535, 0.6038, 0.7, 0.7072, 0.7567, 0.6038, 0.7, 0.6016, 0.7471, 0.7072, 0.7567, 0.6016, 0.7471, 0.5677, 0.8673, 0.5543, 0.8656, 0.851, 0.1243, 0.7799, 0.05004, 0.6843, 0.09709, 0.7659, 0.2557, 0.8626, 0.2373, 0.851, 0.1243, 0.7545, 0.3391, 0.851, 0.2858, 0.8626, 0.2373, 0.6268, 0.4782, 0.697, 0.5032, 0.6946, 0.4433, 0.6264, 0.4691, 0.6946, 0.4433, 0.7658, 0.4248, 0.7565, 0.3788, 0.851, 0.2858, 0.7545, 0.3391, 0.8549, 0.3403, 0.7565, 0.3788, 0.7658, 0.4248, 0.8549, 0.3403, 0.7799, 0.05004, 0.7829, 0.1595, 0.6841, 0.1816, 0.7829, 0.1595, 0.8044, 0.2422, 0.7063, 0.2984, 0.7081, 0.3389, 0.8079, 0.2979, 0.7022, 0.3739, 0.7063, 0.2984, 0.8044, 0.2422, 0.8079, 0.2979, 0.7081, 0.3389, 0.7022, 0.3739, 0.6449, 0.4059, 0.5759, 0.4333, 0.6449, 0.4059, 0.6469, 0.4672, 0.5762, 0.4426, 0.551, 0.6701, 0.5535, 0.6224, 0.655, 0.727, 0.5673, 0.5773, 0.6457, 0.5909, 0.5535, 0.6224, 0.5558, 0.5818, 0.551, 0.6701, 0.655, 0.727, 0.5483, 0.7184, 0.5483, 0.7184, 0.5543, 0.8656, 0.5404, 0.8541, 0.6059, 0.6535, 0.7229, 0.7023, 0.7068, 0.6302, 0.6204, 0.6105, 0.7068, 0.6302, 0.6995, 0.5645, 0.6302, 0.5972, 0.6313, 0.607, 0.7229, 0.7023, 0.6059, 0.6535, 0.7072, 0.7567, 0.6016, 0.7471, 0.7099, 0.8236, 0.7072, 0.7567, 0.5543, 0.8656, 0.5483, 0.7184, 0.6016, 0.7471, 0.851, 0.1243, 0.9502, 0.07887, 0.7799, 0.05004, 0.851, 0.1243, 0.8626, 0.2373, 0.9502, 0.07887, 0.8626, 0.2373, 0.851, 0.2858, 0.9639, 0.1944, 0.6334, 0.5189, 0.697, 0.5032, 0.6268, 0.4782, 0.6946, 0.4433, 0.697, 0.5032, 0.7638, 0.4815, 0.7658, 0.4248, 0.6946, 0.4433, 0.7638, 0.4815, 0.851, 0.2858, 0.8549, 0.3403, 0.9557, 0.2577, 0.7658, 0.4248, 0.8647, 0.3876, 0.8549, 0.3403, 0.7799, 0.05004, 0.8816, 0.0, 0.7829, 0.1595, 0.7829, 0.1595, 0.8873, 0.1118, 0.8044, 0.2422, 0.8079, 0.2979, 0.8031, 0.3335, 0.7022, 0.3739, 0.8044, 0.2422, 0.9108, 0.2116, 0.8079, 0.2979, 0.6449, 0.4059, 0.7022, 0.3739, 0.7105, 0.4409, 0.6469, 0.4672, 0.6449, 0.4059, 0.7105, 0.4409, 0.5762, 0.4426, 0.6469, 0.4672, 0.5709, 0.4763, 0.5535, 0.6224, 0.633, 0.6477, 0.655, 0.727, 0.6488, 0.53, 0.6457, 0.5909, 0.5673, 0.5773, 0.5781, 0.5734, 0.5785, 0.5644, 0.6457, 0.5909, 0.633, 0.6477, 0.5535, 0.6224, 0.655, 0.727, 0.6571, 0.7958, 0.5483, 0.7184, 0.7068, 0.6302, 0.7229, 0.7023, 0.7797, 0.6763, 0.6995, 0.5645, 0.7068, 0.6302, 0.769, 0.5451, 0.6302, 0.5972, 0.6995, 0.5645, 0.6293, 0.5629, 0.7229, 0.7023, 0.7072, 0.7567, 0.7853, 0.7439, 0.6977, 0.8345, 0.7099, 0.8236, 0.6016, 0.7471, 0.7072, 0.7567, 0.7099, 0.8236, 0.7853, 0.7439, 0.5483, 0.7184, 0.6847, 0.8324, 0.6016, 0.7471, 0.9502, 0.07887, 0.8816, 0.0, 0.7799, 0.05004, 0.8626, 0.2373, 0.9639, 0.1944, 0.9502, 0.07887, 0.851, 0.2858, 0.9557, 0.2577, 0.9639, 0.1944, 0.6288, 0.5498, 0.697, 0.5032, 0.6334, 0.5189, 0.697, 0.5032, 0.6995, 0.5645, 0.7638, 0.4815, 0.7658, 0.4248, 0.7638, 0.4815, 0.8647, 0.3876, 0.8549, 0.3403, 0.9594, 0.2993, 0.9557, 0.2577, 0.8549, 0.3403, 0.8647, 0.3876, 0.9633, 0.3415, 0.8816, 0.0, 0.8873, 0.1118, 0.7829, 0.1595, 0.8873, 0.1118, 0.9108, 0.2116, 0.8044, 0.2422, 0.8031, 0.3335, 0.8079, 0.2979, 0.9179, 0.2974, 0.7022, 0.3739, 0.8031, 0.3335, 0.7105, 0.4409, 0.9108, 0.2116, 0.9143, 0.2542, 0.8079, 0.2979, 0.6469, 0.4672, 0.7105, 0.4409, 0.6488, 0.53, 0.5709, 0.4763, 0.6469, 0.4672, 0.5775, 0.5158, 0.655, 0.727, 0.633, 0.6477, 0.7131, 0.7003, 0.5779, 0.5292, 0.6488, 0.53, 0.5785, 0.5644, 0.6488, 0.53, 0.7111, 0.5032, 0.6457, 0.5909, 0.633, 0.6477, 0.6457, 0.5909, 0.7124, 0.6329, 0.655, 0.727, 0.7131, 0.7003, 0.6571, 0.7958, 0.6712, 0.8201, 0.5483, 0.7184, 0.6571, 0.7958, 0.7743, 0.6101, 0.7068, 0.6302, 0.7797, 0.6763, 0.7797, 0.6763, 0.7229, 0.7023, 0.7853, 0.7439, 0.6995, 0.5645, 0.769, 0.5451, 0.7638, 0.4815, 0.7068, 0.6302, 0.7743, 0.6101, 0.769, 0.5451, 0.6293, 0.5629, 0.6995, 0.5645, 0.697, 0.5032, 0.6288, 0.5498, 0.6016, 0.7471, 0.6847, 0.8324, 0.6977, 0.8345, 0.6977, 0.8345, 0.7732, 0.8204, 0.7099, 0.8236, 0.7099, 0.8236, 0.7909, 0.8129, 0.7853, 0.7439, 0.6847, 0.8324, 0.5483, 0.7184, 0.6712, 0.8201, 0.8873, 0.1118, 0.8816, 0.0, 0.9502, 0.07887, 0.9639, 0.1944, 0.8873, 0.1118, 0.9502, 0.07887, 0.9557, 0.2577, 0.9108, 0.2116, 0.9639, 0.1944, 0.7638, 0.4815, 0.864, 0.4455, 0.8647, 0.3876, 0.9594, 0.2993, 0.8549, 0.3403, 0.9633, 0.3415, 0.9594, 0.2993, 0.9143, 0.2542, 0.9557, 0.2577, 0.8647, 0.3876, 0.864, 0.4455, 0.9633, 0.3415, 0.9108, 0.2116, 0.8873, 0.1118, 0.9639, 0.1944, 0.8031, 0.3335, 0.9179, 0.2974, 0.8125, 0.4023, 0.8079, 0.2979, 0.9143, 0.2542, 0.9179, 0.2974, 0.8031, 0.3335, 0.8125, 0.4023, 0.7105, 0.4409, 0.9143, 0.2542, 0.9108, 0.2116, 0.9557, 0.2577, 0.5775, 0.5158, 0.6469, 0.4672, 0.6488, 0.53, 0.5779, 0.5292, 0.7105, 0.4409, 0.7111, 0.5032, 0.6488, 0.53, 0.633, 0.6477, 0.7124, 0.6329, 0.7131, 0.7003, 0.7111, 0.5032, 0.7117, 0.5672, 0.6457, 0.5909, 0.6457, 0.5909, 0.7117, 0.5672, 0.7124, 0.6329, 0.7131, 0.7003, 0.7138, 0.7695, 0.6571, 0.7958, 0.7345, 0.7984, 0.6712, 0.8201, 0.6571, 0.7958, 0.7743, 0.6101, 0.7797, 0.6763, 0.877, 0.5775, 0.7797, 0.6763, 0.7853, 0.7439, 0.8905, 0.7151, 0.7638, 0.4815, 0.769, 0.5451, 0.864, 0.4455, 0.769, 0.5451, 0.7743, 0.6101, 0.877, 0.5775, 0.6847, 0.8324, 0.7544, 0.8147, 0.6977, 0.8345, 0.7544, 0.8147, 0.7732, 0.8204, 0.6977, 0.8345, 0.7732, 0.8204, 0.7909, 0.8129, 0.7099, 0.8236, 0.7853, 0.7439, 0.7909, 0.8129, 0.8905, 0.7151, 0.7544, 0.8147, 0.6847, 0.8324, 0.6712, 0.8201, 0.9633, 0.3415, 0.9179, 0.2974, 0.9594, 0.2993, 0.9179, 0.2974, 0.9143, 0.2542, 0.9594, 0.2993, 0.864, 0.4455, 0.969, 0.4055, 0.9633, 0.3415, 0.9179, 0.2974, 0.9233, 0.363, 0.8125, 0.4023, 0.7105, 0.4409, 0.8125, 0.4023, 0.7111, 0.5032, 0.7131, 0.7003, 0.7124, 0.6329, 0.8208, 0.6686, 0.7117, 0.5672, 0.7111, 0.5032, 0.8165, 0.5319, 0.7117, 0.5672, 0.8165, 0.5319, 0.7124, 0.6329, 0.7131, 0.7003, 0.8208, 0.6686, 0.7138, 0.7695, 0.7138, 0.7695, 0.7345, 0.7984, 0.6571, 0.7958, 0.7345, 0.7984, 0.7544, 0.8147, 0.6712, 0.8201, 0.7797, 0.6763, 0.8895, 0.6498, 0.877, 0.5775, 0.8895, 0.6498, 0.7797, 0.6763, 0.8905, 0.7151, 0.769, 0.5451, 0.8815, 0.4961, 0.864, 0.4455, 0.8815, 0.4961, 0.769, 0.5451, 0.877, 0.5775, 0.8808, 0.7934, 0.7732, 0.8204, 0.7544, 0.8147, 0.8974, 0.7861, 0.7909, 0.8129, 0.7732, 0.8204, 0.7909, 0.8129, 0.8974, 0.7861, 0.8905, 0.7151, 0.9233, 0.363, 0.9179, 0.2974, 0.9633, 0.3415, 0.969, 0.4055, 0.864, 0.4455, 0.9749, 0.4711, 0.969, 0.4055, 0.9233, 0.363, 0.9633, 0.3415, 0.8125, 0.4023, 0.9233, 0.363, 0.9288, 0.4302, 0.8125, 0.4023, 0.7988, 0.4289, 0.7111, 0.5032, 0.7124, 0.6329, 0.8122, 0.5947, 0.8208, 0.6686, 0.7111, 0.5032, 0.7988, 0.4289, 0.8165, 0.5319, 0.8165, 0.5319, 0.8122, 0.5947, 0.7124, 0.6329, 0.8208, 0.6686, 0.823, 0.7398, 0.7138, 0.7695, 0.8435, 0.77, 0.7345, 0.7984, 0.7138, 0.7695, 0.8627, 0.7872, 0.7544, 0.8147, 0.7345, 0.7984, 0.877, 0.5775, 0.8895, 0.6498, 0.9872, 0.6069, 0.8895, 0.6498, 0.8905, 0.7151, 0.9872, 0.6069, 0.864, 0.4455, 0.8815, 0.4961, 0.9749, 0.4711, 0.8815, 0.4961, 0.877, 0.5775, 0.9749, 0.4711, 0.8627, 0.7872, 0.8808, 0.7934, 0.7544, 0.8147, 0.8808, 0.7934, 0.8974, 0.7861, 0.7732, 0.8204, 0.8905, 0.7151, 0.8974, 0.7861, 1.0, 0.7496, 0.9749, 0.4711, 0.9288, 0.4302, 0.969, 0.4055, 0.9288, 0.4302, 0.9233, 0.363, 0.969, 0.4055, 0.7988, 0.4289, 0.8125, 0.4023, 0.9288, 0.4302, 0.8122, 0.5947, 0.9403, 0.5697, 0.8208, 0.6686, 0.7988, 0.4289, 0.9288, 0.4302, 0.8165, 0.5319, 0.8122, 0.5947, 0.8165, 0.5319, 0.9403, 0.5697, 0.823, 0.7398, 0.8208, 0.6686, 0.9524, 0.7164, 0.823, 0.7398, 0.8435, 0.77, 0.7138, 0.7695, 0.8435, 0.77, 0.8627, 0.7872, 0.7345, 0.7984, 0.981, 0.5382, 0.877, 0.5775, 0.9872, 0.6069, 0.8905, 0.7151, 0.9935, 0.6774, 0.9872, 0.6069, 0.877, 0.5775, 0.981, 0.5382, 0.9749, 0.4711, 0.9901, 0.7606, 0.8808, 0.7934, 0.8627, 0.7872, 1.0, 0.7496, 0.8974, 0.7861, 0.8808, 0.7934, 0.9935, 0.6774, 0.8905, 0.7151, 1.0, 0.7496, 0.9345, 0.4991, 0.9288, 0.4302, 0.9749, 0.4711, 0.9403, 0.5697, 0.9463, 0.6422, 0.8208, 0.6686, 0.9288, 0.4302, 0.9345, 0.4991, 0.8165, 0.5319, 0.8165, 0.5319, 0.9345, 0.4991, 0.9403, 0.5697, 0.823, 0.7398, 0.9524, 0.7164, 0.8435, 0.77, 0.8208, 0.6686, 0.9463, 0.6422, 0.9524, 0.7164, 0.8435, 0.77, 0.9662, 0.7436, 0.8627, 0.7872, 0.9872, 0.6069, 0.9403, 0.5697, 0.981, 0.5382, 0.9935, 0.6774, 0.9463, 0.6422, 0.9872, 0.6069, 0.981, 0.5382, 0.9345, 0.4991, 0.9749, 0.4711, 0.9787, 0.7576, 0.9901, 0.7606, 0.8627, 0.7872, 0.9901, 0.7606, 1.0, 0.7496, 0.8808, 0.7934, 0.9901, 0.7606, 0.9935, 0.6774, 1.0, 0.7496, 0.9463, 0.6422, 0.9403, 0.5697, 0.9872, 0.6069, 0.9403, 0.5697, 0.9345, 0.4991, 0.981, 0.5382, 0.9524, 0.7164, 0.9662, 0.7436, 0.8435, 0.77, 0.9662, 0.7436, 0.9524, 0.7164, 0.9463, 0.6422, 0.9662, 0.7436, 0.9787, 0.7576, 0.8627, 0.7872, 0.9935, 0.6774, 0.9787, 0.7576, 0.9463, 0.6422, 0.9787, 0.7576, 0.9935, 0.6774, 0.9901, 0.7606, 0.9463, 0.6422, 0.9787, 0.7576, 0.9662, 0.7436, 0.0, 0.0, 0.0, 0.0, 0.0, 0.0, 0.0, 0.0, 0.0, 0.0, 0.0, 0.0, 0.0, 0.0, 0.0, 0.0, 0.0, 0.0, 0.0, 0.0, 0.0, 0.0, 0.0, 0.0, 0.0, 0.0, 0.0, 0.0, 0.0, 0.0, 0.0, 0.0, 0.0, 0.0, 0.0, 0.0, 0.0, 0.0, 0.0, 0.0, 0.0, 0.0, 0.0, 0.0, 0.0, 0.0, 0.0, 0.0, 0.0, 0.0, 0.0, 0.0, 0.0, 0.0, 0.0, 0.0, 0.0, 0.0, 0.0, 0.0, 0.0, 0.0, 0.0, 0.0, 0.0, 0.0, 0.0, 0.0, 0.0, 0.0, 0.0, 0.0, 0.0, 0.0, 0.0, 0.0, 0.0, 0.0, 0.0, 0.0, 0.0, 0.0, 0.0, 0.0, 0.0, 0.0, 0.0, 0.0, 0.0, 0.0, 0.0, 0.0, 0.0, 0.0, 0.0, 0.0, 0.0, 0.0, 0.0, 0.0, 0.0, 0.0, 0.0, 0.0, 0.0, 0.0, 0.0, 0.0, 0.0, 0.0, 0.0, 0.0, 0.0, 0.0, 0.0, 0.0, 0.0, 0.0, 0.0, 0.0, 0.0, 0.0, 0.0, 0.0, 0.0, 0.0, 0.0, 0.0, 0.0, 0.0, 0.0, 0.0, 0.0, 0.0, 0.0, 0.0, 0.0, 0.0, 0.0, 0.0, 0.0, 0.0, 0.0, 0.0, 0.0, 0.0, 0.0, 0.0, 0.0, 0.0, 0.0, 0.0, 0.0, 0.0, 0.0, 0.0, 0.0, 0.0, 0.0, 0.0, 0.0, 0.0, 0.0, 0.0, 0.0, 0.0, 0.0, 0.0, 0.0, 0.0, 0.0, 0.0, 0.0, 0.0, 0.0, 0.0, 0.0, 0.0, 0.0, 0.0, 0.0, 0.0, 0.0, 0.0, 0.0, 0.0, 0.0, 0.0, 0.0, 0.0, 0.0, 0.0, 0.0, 0.0, 0.0, 0.0, 0.0, 0.0, 0.0, 0.0, 0.0, 0.0, 0.0, 0.0, 0.0, 0.0, 0.0, 0.0, 0.0, 0.0, 0.0, 0.0, 0.0, 0.0, 0.0, 0.0, 0.0, 0.0, 0.0, 0.0, 0.0, 0.0, 0.0, 0.0, 0.0, 0.0, 0.0, 0.0, 0.0, 0.0, 0.0, 0.0, 0.0, 0.0, 0.0, 0.0])
me_cube_002.materials.append(mat_material)
me_cube_002.use_remesh_preserve_volume = False
me_cube_002.use_remesh_preserve_attributes = False
me_cube_002.use_mirror_vertex_groups = False
me_cube_002.update()

# ---- objects
ob_cube = bpy.data.objects.new('Cube', me_cube)
ob_cube_001 = bpy.data.objects.new('Cube.001', me_cube_002)
ob_lamp = bpy.data.objects.new('Lamp', light_lamp)
ob_camera = bpy.data.objects.new('Camera', cam_camera)

# ---- transforms, parenting, visibility, modifiers, constraints
ob_cube.location = (0.009707, 0.03374, 0.5332)
ob_cube.scale = (0.3651, 0.2633, 0.2281)
ob_cube.hide_viewport = True
ob_cube.lineart.crease_threshold = 0.0
ob_cube_001.location = (0.0, 0.0, 0.585)
ob_cube_001.scale = (1.0, 0.075, 0.585)
ob_cube_001.lineart.crease_threshold = 0.0
ob_lamp.location = (2.095, -1.185, 2.114)
ob_lamp.rotation_euler = (0.6503, 0.05522, 1.866)
ob_lamp.lock_rotations_4d = False
ob_lamp.empty_display_type = 'ARROWS'
ob_lamp.color = (0.0, 0.0, 0.0, 0.0)
ob_lamp.lineart.crease_threshold = 0.0
ob_camera.location = (7.481, -6.508, 5.344)
ob_camera.rotation_euler = (1.109, 0.01082, 0.8149)
ob_camera.lock_rotations_4d = False
ob_camera.empty_display_type = 'ARROWS'
ob_camera.color = (0.0, 0.0, 0.0, 0.0)
ob_camera.display_type = 'WIRE'
ob_camera.lineart.crease_threshold = 0.0

# ---- collection membership
col_collection_1.objects.link(ob_cube)
col_collection_1.objects.link(ob_cube_001)
col_collection_1.objects.link(ob_lamp)
col_collection_1.objects.link(ob_camera)

# ---- scene / render settings (as saved in the file)
scene.camera = ob_camera
scene.frame_start = 1; scene.frame_end = 250; scene.frame_set(1)
scene.render.engine = 'BLENDER_EEVEE_NEXT'
scene.render.resolution_percentage = 50
scene.render.dither_intensity = 0.0
scene.cycles.use_denoising = False
scene.cycles.samples = 10
scene.cycles.sampling_pattern = 'TABULATED_SOBOL'
scene.cycles.light_sampling_threshold = 0.0
scene.cycles.use_adaptive_sampling = False
scene.cycles.use_light_tree = False
scene.cycles.blur_glossy = 0.0
scene.cycles.pixel_filter_type = 'GAUSSIAN'
scene.cycles.sample_clamp_indirect = 0.0
scene.view_settings.view_transform = 'Standard'
bpy.context.view_layer.update()
